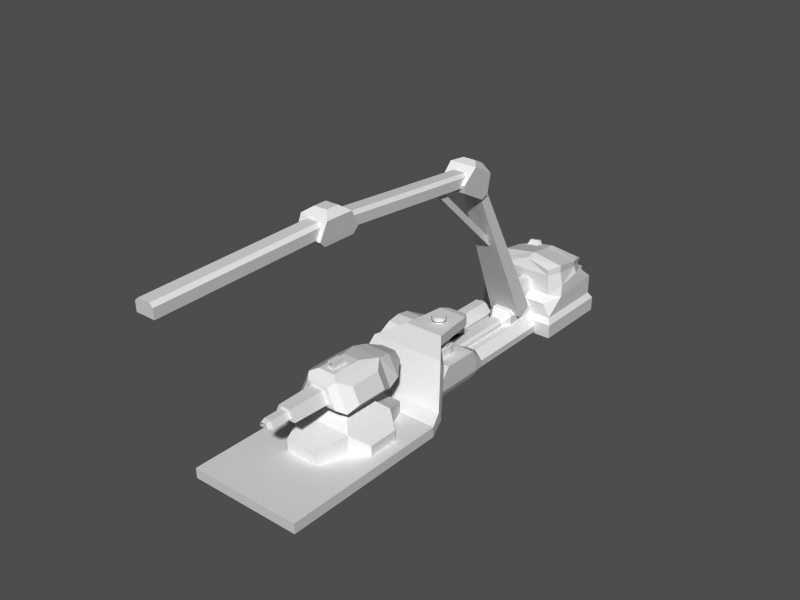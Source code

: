 # Source: truck.blend  (saved by Blender 2.43.0; exported with 4.5.12 LTS)
import bpy
from mathutils import Matrix  # noqa: F401  (used for matrix-valued properties, if any)

bpy.ops.wm.read_factory_settings(use_empty=True)
scene = bpy.context.scene
scene.name = '1'

# ---- collections
col_collection_1 = bpy.data.collections.new('Collection 1'); scene.collection.children.link(col_collection_1)

# ---- materials (node trees are filled in below, after node groups)
mat_material_001 = bpy.data.materials.new('Material.001')
mat_material_001.alpha_threshold = 0.0
mat_material_001.preview_render_type = 'FLAT'
mat_material_001.diffuse_color = (0.7, 0.7, 0.7, 1.0)
mat_material_001.roughness = 0.5
mat_material_001.line_color = (0.0, 0.0, 0.0, 1.0)
mat_material = bpy.data.materials.new('Material')
mat_material.alpha_threshold = 0.0
mat_material.preview_render_type = 'FLAT'
mat_material.roughness = 0.5
mat_material.line_color = (0.0, 0.0, 0.0, 1.0)

# ---- material node trees

# ---- meshes
me_cube_027 = bpy.data.meshes.new('Cube.027')
me_cube_027.from_pydata([(0.09576, 1.72, -0.1846), (0.09576, -1.72, -0.1846), (-0.1879, -1.72, -0.1846), (-0.1879, 1.72, -0.1846), (0.09576, 1.72, 0.1846), (0.09576, -1.72, 0.1846), (-0.1879, -1.72, 0.1846), (-0.1879, 1.72, 0.1846), (0.1879, -1.72, 0.1175), (0.1879, 1.72, 0.1175), (0.1879, -1.72, -0.1175), (0.1879, 1.72, -0.1175)], [], [(0, 1, 2, 3), (4, 7, 6, 5), (1, 5, 6, 2), (2, 6, 7, 3), (4, 0, 3, 7), (0, 4, 9, 11), (5, 1, 10, 8), (4, 5, 8, 9), (1, 0, 11, 10), (11, 9, 8, 10)])
me_cube_027.use_remesh_preserve_volume = False
me_cube_027.use_remesh_preserve_attributes = False
me_cube_027.use_mirror_vertex_groups = False
me_cube_027.update()
me_cube_026 = bpy.data.meshes.new('Cube.026')
me_cube_026.from_pydata([(0.2237, 0.2163, -0.3696), (0.3451, -0.2205, -0.3451), (-0.3451, -0.2205, -0.3451), (-0.2237, 0.2163, -0.3696), (0.2237, 0.2163, 0.3696), (0.3451, -0.2205, 0.3451), (-0.3451, -0.2205, 0.3451), (-0.2237, 0.2163, 0.3696), (-0.1048, 0.3629, 0.1732), (0.1048, 0.3629, 0.1732), (-0.1048, 0.3629, -0.1732), (0.1048, 0.3629, -0.1732), (-0.2605, -0.3629, 0.3351), (0.2605, -0.3629, 0.3351), (-0.2605, -0.3629, -0.3351), (0.2605, -0.3629, -0.3351)], [], [(0, 1, 2, 3), (4, 7, 6, 5), (0, 4, 5, 1), (2, 6, 7, 3), (3, 7, 8, 10), (4, 0, 11, 9), (7, 4, 9, 8), (0, 3, 10, 11), (10, 8, 9, 11), (6, 2, 14, 12), (1, 5, 13, 15), (5, 6, 12, 13), (2, 1, 15, 14), (15, 13, 12, 14)])
me_cube_026.use_remesh_preserve_volume = False
me_cube_026.use_remesh_preserve_attributes = False
me_cube_026.use_mirror_vertex_groups = False
me_cube_026.update()
me_cube_025 = bpy.data.meshes.new('Cube.025')
me_cube_025.from_pydata([(2.053, -1.199, -0.1135), (1.929, -1.389, -0.1135), (-2.053, 1.199, -0.1134), (-1.929, 1.389, -0.1134), (2.053, -1.199, 0.1134), (1.929, -1.389, 0.1134), (-2.053, 1.199, 0.1135), (-1.929, 1.389, 0.1135)], [], [(0, 1, 2, 3), (4, 7, 6, 5), (0, 4, 5, 1), (1, 5, 6, 2), (2, 6, 7, 3), (4, 0, 3, 7)])
me_cube_025.use_remesh_preserve_volume = False
me_cube_025.use_remesh_preserve_attributes = False
me_cube_025.use_mirror_vertex_groups = False
me_cube_025.update()
me_cube_024 = bpy.data.meshes.new('Cube.024')
me_cube_024.from_pydata([(0.09576, 1.72, -0.1846), (0.09576, -1.72, -0.1846), (-0.1879, -1.72, -0.1846), (-0.1879, 1.72, -0.1846), (0.09576, 1.72, 0.1846), (0.09576, -1.72, 0.1846), (-0.1879, -1.72, 0.1846), (-0.1879, 1.72, 0.1846), (0.1879, -1.72, 0.1175), (0.1879, 1.72, 0.1175), (0.1879, -1.72, -0.1175), (0.1879, 1.72, -0.1175)], [], [(0, 1, 2, 3), (4, 7, 6, 5), (1, 5, 6, 2), (2, 6, 7, 3), (4, 0, 3, 7), (0, 4, 9, 11), (5, 1, 10, 8), (4, 5, 8, 9), (1, 0, 11, 10), (11, 9, 8, 10)])
me_cube_024.use_remesh_preserve_volume = False
me_cube_024.use_remesh_preserve_attributes = False
me_cube_024.use_mirror_vertex_groups = False
me_cube_024.update()
me_cube_023 = bpy.data.meshes.new('Cube.023')
me_cube_023.from_pydata([(-2.034, 1.88, -0.4031), (-1.913, 1.443, -0.3785), (-2.603, 1.443, -0.3785), (-2.482, 1.88, -0.4031), (-2.034, 1.88, 0.3362), (-1.913, 1.443, 0.3117), (-2.603, 1.443, 0.3117), (-2.482, 1.88, 0.3362), (-2.363, 2.026, 0.1398), (-2.153, 2.026, 0.1398), (-2.363, 2.026, -0.2066), (-2.153, 2.026, -0.2066), (-2.519, 1.301, 0.3017), (-1.998, 1.301, 0.3017), (-2.519, 1.301, -0.3686), (-1.998, 1.301, -0.3686)], [], [(0, 1, 2, 3), (4, 7, 6, 5), (0, 4, 5, 1), (2, 6, 7, 3), (3, 7, 8, 10), (4, 0, 11, 9), (7, 4, 9, 8), (0, 3, 10, 11), (10, 8, 9, 11), (6, 2, 14, 12), (1, 5, 13, 15), (5, 6, 12, 13), (2, 1, 15, 14), (15, 13, 12, 14)])
me_cube_023.use_remesh_preserve_volume = False
me_cube_023.use_remesh_preserve_attributes = False
me_cube_023.use_mirror_vertex_groups = False
me_cube_023.update()
me_cube_022 = bpy.data.meshes.new('Cube.022')
me_cube_022.from_pydata([(0.07758, 3.357, -0.2095), (0.158, -0.08331, -0.3645), (-0.3638, -0.08331, -0.3645), (-0.2061, 3.357, -0.2095), (0.07758, 3.357, 0.1597), (0.158, -0.08332, 0.3147), (-0.3638, -0.08331, 0.3147), (-0.2061, 3.357, 0.1597), (0.3274, -0.08332, 0.1913), (0.1697, 3.357, 0.09263), (0.3274, -0.08331, -0.2411), (0.1697, 3.357, -0.1424)], [], [(0, 1, 2, 3), (4, 7, 6, 5), (1, 5, 6, 2), (2, 6, 7, 3), (4, 0, 3, 7), (0, 4, 9, 11), (5, 1, 10, 8), (4, 5, 8, 9), (1, 0, 11, 10), (11, 9, 8, 10)])
me_cube_022.use_remesh_preserve_volume = False
me_cube_022.use_remesh_preserve_attributes = False
me_cube_022.use_mirror_vertex_groups = False
me_cube_022.update()
me_cube_021 = bpy.data.meshes.new('Cube.021')
me_cube_021.from_pydata([(1.024, -0.4236, -0.3165), (1.024, -1.009, -0.3165), (-0.1224, -1.009, -0.3165), (-0.1224, -0.4236, -0.3165), (1.024, -0.4236, 0.2078), (1.024, -1.009, 0.2078), (-0.1224, -1.009, 0.2078), (-0.1224, -0.4236, 0.2078), (0.2143, -0.0801, 0.1314), (1.023, -0.0801, 0.1314), (0.2143, -0.0801, -0.24), (1.023, -0.0801, -0.24)], [], [(0, 1, 2, 3), (4, 7, 6, 5), (0, 4, 5, 1), (1, 5, 6, 2), (2, 6, 7, 3), (3, 7, 8, 10), (4, 0, 11, 9), (7, 4, 9, 8), (0, 3, 10, 11), (10, 8, 9, 11)])
me_cube_021.use_remesh_preserve_volume = False
me_cube_021.use_remesh_preserve_attributes = False
me_cube_021.use_mirror_vertex_groups = False
me_cube_021.update()
me_cube_019 = bpy.data.meshes.new('Cube.019')
me_cube_019.from_pydata([(1.0, 1.0, -0.1431), (1.0, -1.0, -0.1431), (-1.0, -1.0, -0.1431), (-1.0, 1.0, -0.1431), (1.0, 1.0, 0.6714), (1.0, -1.0, 0.6714), (-1.0, -1.0, 0.6714), (-1.0, 1.0, 0.6714), (-0.6018, 0.6018, 1.049), (-0.6018, -0.6018, 1.049), (0.6018, -0.6018, 1.049), (0.6018, 0.6018, 1.049), (-0.6413, -1.987, 0.3735), (0.6413, -1.987, 0.3735), (-0.6413, -1.987, -0.1489), (0.6413, -1.987, -0.1489), (-0.6778, 1.854, 0.4073), (0.6778, 1.854, 0.4073), (-0.6778, 1.854, -0.1447), (0.6778, 1.854, -0.1447), (1.567, -0.5701, 0.3129), (1.567, 0.5701, 0.3129), (1.567, -0.5701, -0.1514), (1.567, 0.5701, -0.1514), (-1.655, 0.6229, 0.3271), (-1.655, -0.6229, 0.3271), (-1.655, 0.6229, -0.1802), (-1.655, -0.6229, -0.1802)], [], [(0, 1, 2, 3), (4, 7, 8, 11), (7, 6, 9, 8), (6, 5, 10, 9), (5, 4, 11, 10), (11, 8, 9, 10), (6, 2, 14, 12), (5, 6, 12, 13), (1, 5, 13, 15), (2, 1, 15, 14), (15, 13, 12, 14), (7, 4, 17, 16), (3, 7, 16, 18), (4, 0, 19, 17), (0, 3, 18, 19), (17, 19, 18, 16), (5, 1, 22, 20), (4, 5, 20, 21), (0, 4, 21, 23), (1, 0, 23, 22), (23, 21, 20, 22), (7, 3, 26, 24), (6, 7, 24, 25), (2, 6, 25, 27), (3, 2, 27, 26), (27, 25, 24, 26)])
me_cube_019.use_remesh_preserve_volume = False
me_cube_019.use_remesh_preserve_attributes = False
me_cube_019.use_mirror_vertex_groups = False
me_cube_019.update()
me_cube_020 = bpy.data.meshes.new('Cube.020')
me_cube_020.from_pydata([(1.0, 1.0, 1.426), (1.0, -1.0, 1.426), (-1.0, -1.0, 1.426), (-1.0, 1.0, 1.426), (0.5574, 1.0, 2.385), (0.5574, -1.0, 2.385), (-0.566, -1.0, 2.385), (-0.566, 1.0, 2.385), (-0.4095, -1.226, 2.252), (0.4008, -1.226, 2.252), (-0.7213, -1.226, 1.56), (0.7213, -1.226, 1.56), (0.8643, -0.5863, 2.187), (0.8643, 0.5863, 2.187), (1.138, -0.5863, 1.624), (1.138, 0.5863, 1.624), (-0.8841, 0.5547, 2.172), (-0.8841, -0.5547, 2.172), (-1.158, 0.5547, 1.639), (-1.158, -0.5547, 1.639), (-0.4984, 1.547, 2.263), (0.4897, 1.547, 2.263), (-0.8796, 1.547, 1.548), (0.8796, 1.547, 1.548), (0.4772, 2.113, 1.772), (-0.4772, 2.113, 1.772), (0.2637, 2.113, 2.039), (-0.2724, 2.113, 2.039), (0.4467, -1.244, 1.691), (-0.4467, -1.244, 1.691), (0.2482, -1.244, 2.12), (-0.2536, -1.244, 2.12), (-0.2338, -2.635, 2.103), (0.2289, -2.635, 2.103), (-0.4119, -2.635, 1.708), (0.4119, -2.635, 1.708), (0.2431, -2.635, 1.789), (-0.2431, -2.635, 1.789), (0.1351, -2.635, 2.022), (-0.138, -2.635, 2.022), (-0.138, -3.332, 2.022), (0.1351, -3.332, 2.022), (-0.2431, -3.332, 1.789), (0.2431, -3.332, 1.789), (-0.323, 0.3206, 2.499), (-0.323, -0.8141, 2.499), (0.3144, -0.8141, 2.499), (0.3144, 0.3206, 2.499), (0.101, -0.01346, 2.499), (0.101, -0.6071, 2.499), (-0.1316, -0.6071, 2.499), (-0.1316, -0.01346, 2.499), (-0.1316, -0.1517, 2.718), (-0.1316, -0.6071, 2.718), (0.101, -0.6071, 2.718), (0.101, -0.1517, 2.718), (0.06092, -0.6071, 2.68), (-0.09153, -0.6071, 2.68), (-0.09153, -0.6071, 2.537), (0.06092, -0.6071, 2.537), (0.06092, -0.2771, 2.537), (-0.09153, -0.2771, 2.537), (-0.09153, -0.2771, 2.68), (0.06092, -0.2771, 2.68), (0.1709, -3.495, 1.824), (-0.1709, -3.495, 1.824), (0.09497, -3.495, 1.988), (-0.09702, -3.495, 1.988), (-0.07842, -3.496, 1.972), (0.07676, -3.496, 1.972), (-0.1381, -3.496, 1.839), (0.1381, -3.496, 1.839), (0.1381, -1.303, 1.839), (-0.1381, -1.303, 1.839), (0.07676, -1.303, 1.972), (-0.07842, -1.303, 1.972)], [], [(0, 1, 2, 3), (6, 2, 10, 8), (1, 5, 9, 11), (5, 6, 8, 9), (2, 1, 11, 10), (5, 1, 14, 12), (0, 4, 13, 15), (4, 5, 12, 13), (1, 0, 15, 14), (15, 13, 12, 14), (7, 3, 18, 16), (2, 6, 17, 19), (6, 7, 16, 17), (3, 2, 19, 18), (19, 17, 16, 18), (3, 7, 20, 22), (4, 0, 23, 21), (7, 4, 21, 20), (0, 3, 22, 23), (23, 22, 25, 24), (20, 21, 26, 27), (21, 23, 24, 26), (22, 20, 27, 25), (26, 24, 25, 27), (10, 11, 28, 29), (9, 8, 31, 30), (11, 9, 30, 28), (8, 10, 29, 31), (31, 29, 34, 32), (28, 30, 33, 35), (30, 31, 32, 33), (29, 28, 35, 34), (34, 35, 36, 37), (33, 32, 39, 38), (35, 33, 38, 36), (32, 34, 37, 39), (39, 37, 42, 40), (36, 38, 41, 43), (38, 39, 40, 41), (37, 36, 43, 42), (5, 4, 47, 46), (6, 5, 46, 45), (7, 6, 45, 44), (4, 7, 44, 47), (47, 44, 51, 48), (44, 45, 50, 51), (46, 47, 48, 49), (49, 48, 55, 54), (51, 50, 53, 52), (48, 51, 52, 55), (55, 52, 53, 54), (54, 53, 57, 56), (53, 50, 58, 57), (49, 54, 56, 59), (59, 56, 63, 60), (57, 58, 61, 62), (56, 57, 62, 63), (49, 59, 58, 50), (60, 63, 62, 61), (58, 59, 60, 61), (45, 46, 49, 50), (42, 43, 64, 65), (41, 40, 67, 66), (43, 41, 66, 64), (40, 42, 65, 67), (67, 65, 70, 68), (64, 66, 69, 71), (66, 67, 68, 69), (65, 64, 71, 70), (70, 71, 72, 73), (69, 68, 75, 74), (71, 69, 74, 72), (68, 70, 73, 75), (72, 74, 75, 73)])
me_cube_020.use_remesh_preserve_volume = False
me_cube_020.use_remesh_preserve_attributes = False
me_cube_020.use_mirror_vertex_groups = False
me_cube_020.update()
me_cylinder_006 = bpy.data.meshes.new('Cylinder.006')
me_cylinder_006.from_pydata([(0.4942, 0.4942, -0.4942), (0.6457, 0.2674, -0.4942), (0.6989, -3.055e-08, -0.4942), (0.6457, -0.2674, -0.4942), (0.4942, -0.4942, -0.4942), (0.2674, -0.6457, -0.4942), (1.055e-07, -0.6989, -0.4942), (-0.2674, -0.6457, -0.4942), (-0.4942, -0.4942, -0.4942), (-0.6457, -0.2674, -0.4942), (-0.6989, 8.334e-09, -0.4942), (-0.6457, 0.2674, -0.4942), (-0.4942, 0.4942, -0.4942), (-0.2674, 0.6457, -0.4942), (4.554e-07, 0.6989, -0.4942), (0.2674, 0.6457, -0.4942), (0.4942, 0.4942, 0.4942), (0.6457, 0.2674, 0.4942), (0.6989, -9.025e-07, 0.4942), (0.6457, -0.2674, 0.4942), (0.4942, -0.4942, 0.4942), (0.2674, -0.6457, 0.4942), (-1.35e-06, -0.6989, 0.4942), (-0.2674, -0.6457, 0.4942), (-0.4942, -0.4942, 0.4942), (-0.6457, -0.2674, 0.4942), (-0.6989, 1.797e-06, 0.4942), (-0.6457, 0.2674, 0.4942), (-0.4942, 0.4942, 0.4942), (-0.2674, 0.6457, 0.4942), (2.244e-06, 0.6989, 0.4942), (0.2674, 0.6457, 0.4942), (0.0, 0.0, -0.4942), (0.0, 0.0, 0.4942)], [], [(32, 0, 1), (33, 17, 16), (32, 1, 2), (33, 18, 17), (32, 2, 3), (33, 19, 18), (32, 3, 4), (33, 20, 19), (32, 4, 5), (33, 21, 20), (32, 5, 6), (33, 22, 21), (32, 6, 7), (33, 23, 22), (32, 7, 8), (33, 24, 23), (32, 8, 9), (33, 25, 24), (32, 9, 10), (33, 26, 25), (32, 10, 11), (33, 27, 26), (32, 11, 12), (33, 28, 27), (32, 12, 13), (33, 29, 28), (32, 13, 14), (33, 30, 29), (32, 14, 15), (33, 31, 30), (15, 0, 32), (33, 16, 31), (0, 16, 17, 1), (1, 17, 18, 2), (2, 18, 19, 3), (3, 19, 20, 4), (4, 20, 21, 5), (5, 21, 22, 6), (6, 22, 23, 7), (7, 23, 24, 8), (8, 24, 25, 9), (9, 25, 26, 10), (10, 26, 27, 11), (11, 27, 28, 12), (12, 28, 29, 13), (13, 29, 30, 14), (14, 30, 31, 15), (16, 0, 15, 31)])
me_cylinder_006.use_remesh_preserve_volume = False
me_cylinder_006.use_remesh_preserve_attributes = False
me_cylinder_006.use_mirror_vertex_groups = False
me_cylinder_006.update()
me_cylinder_005 = bpy.data.meshes.new('Cylinder.005')
me_cylinder_005.from_pydata([(1.0, 1.0, -1.0), (1.307, 0.5412, -1.0), (1.414, -6.182e-08, -1.0), (1.307, -0.5412, -1.0), (1.0, -1.0, -1.0), (0.5412, -1.307, -1.0), (2.135e-07, -1.414, -1.0), (-0.5412, -1.307, -1.0), (-1.0, -1.0, -1.0), (-1.307, -0.5412, -1.0), (-1.414, 1.686e-08, -1.0), (-1.307, 0.5412, -1.0), (-1.0, 1.0, -1.0), (-0.5412, 1.307, -1.0), (9.216e-07, 1.414, -1.0), (0.5412, 1.307, -1.0), (1.0, 1.0, 3.151), (1.307, 0.5412, 3.151), (1.414, -1.826e-06, 3.151), (1.307, -0.5412, 3.151), (1.0, -1.0, 3.151), (0.5412, -1.307, 3.151), (-2.731e-06, -1.414, 3.151), (-0.5412, -1.307, 3.151), (-1.0, -1.0, 3.151), (-1.307, -0.5412, 3.151), (-1.414, 3.636e-06, 3.151), (-1.307, 0.5412, 3.151), (-1.0, 1.0, 3.151), (-0.5412, 1.307, 3.151), (4.541e-06, 1.414, 3.151), (0.5412, 1.307, 3.151), (0.7614, 1.838, 3.151), (6.388e-06, 1.99, 3.151), (-0.7614, 1.838, 3.151), (-1.407, 1.407, 3.151), (-1.838, 0.7614, 3.151), (-1.99, 5.115e-06, 3.151), (-1.838, -0.7614, 3.151), (-1.407, -1.407, 3.151), (-0.7614, -1.838, 3.151), (-3.843e-06, -1.99, 3.151), (0.7614, -1.838, 3.151), (1.407, -1.407, 3.151), (1.838, -0.7614, 3.151), (1.99, -2.57e-06, 3.151), (1.838, 0.7614, 3.151), (1.407, 1.407, 3.151), (1.407, 1.407, 4.297), (1.838, 0.7614, 4.297), (1.99, -2.57e-06, 4.297), (1.838, -0.7614, 4.297), (1.407, -1.407, 4.297), (0.7614, -1.838, 4.297), (-3.843e-06, -1.99, 4.297), (-0.7614, -1.838, 4.297), (-1.407, -1.407, 4.297), (-1.838, -0.7614, 4.297), (-1.99, 5.115e-06, 4.297), (-1.838, 0.7614, 4.297), (-1.407, 1.407, 4.297), (-0.7614, 1.838, 4.297), (6.388e-06, 1.99, 4.297), (0.7614, 1.838, 4.297), (0.0, 0.0, 4.297), (1.098, 2.651, -1.0), (1.87e-06, 2.87, -1.0), (-1.098, 2.651, -1.0), (-2.029, 2.029, -1.0), (-2.651, 1.098, -1.0), (-2.87, 3.422e-08, -1.0), (-2.651, -1.098, -1.0), (-2.029, -2.029, -1.0), (-1.098, -2.651, -1.0), (4.333e-07, -2.87, -1.0), (1.098, -2.651, -1.0), (2.029, -2.029, -1.0), (2.651, -1.098, -1.0), (2.87, -1.254e-07, -1.0), (2.651, 1.098, -1.0), (2.029, 2.029, -1.0), (2.029, 2.029, -7.022), (2.651, 1.098, -7.022), (2.87, -1.254e-07, -7.022), (2.651, -1.098, -7.022), (2.029, -2.029, -7.022), (1.098, -2.651, -7.022), (4.333e-07, -2.87, -7.022), (-1.098, -2.651, -7.022), (-2.029, -2.029, -7.022), (-2.651, -1.098, -7.022), (-2.87, 3.422e-08, -7.022), (-2.651, 1.098, -7.022), (-2.029, 2.029, -7.022), (-1.098, 2.651, -7.022), (1.87e-06, 2.87, -7.022), (1.098, 2.651, -7.022), (0.0, 0.0, -7.022)], [], [(0, 16, 17, 1), (1, 17, 18, 2), (2, 18, 19, 3), (3, 19, 20, 4), (4, 20, 21, 5), (5, 21, 22, 6), (6, 22, 23, 7), (7, 23, 24, 8), (8, 24, 25, 9), (9, 25, 26, 10), (10, 26, 27, 11), (11, 27, 28, 12), (12, 28, 29, 13), (13, 29, 30, 14), (14, 30, 31, 15), (16, 0, 15, 31), (16, 31, 32, 47), (31, 30, 33, 32), (30, 29, 34, 33), (29, 28, 35, 34), (28, 27, 36, 35), (27, 26, 37, 36), (26, 25, 38, 37), (25, 24, 39, 38), (24, 23, 40, 39), (23, 22, 41, 40), (22, 21, 42, 41), (21, 20, 43, 42), (20, 19, 44, 43), (19, 18, 45, 44), (18, 17, 46, 45), (17, 16, 47, 46), (46, 47, 48, 49), (45, 46, 49, 50), (44, 45, 50, 51), (43, 44, 51, 52), (42, 43, 52, 53), (41, 42, 53, 54), (40, 41, 54, 55), (39, 40, 55, 56), (38, 39, 56, 57), (37, 38, 57, 58), (36, 37, 58, 59), (35, 36, 59, 60), (34, 35, 60, 61), (33, 34, 61, 62), (32, 33, 62, 63), (47, 32, 63, 48), (64, 49, 48), (64, 50, 49), (64, 51, 50), (64, 52, 51), (64, 53, 52), (64, 54, 53), (64, 55, 54), (64, 56, 55), (64, 57, 56), (64, 58, 57), (64, 59, 58), (64, 60, 59), (64, 61, 60), (64, 62, 61), (64, 63, 62), (64, 48, 63), (15, 0, 80, 65), (14, 15, 65, 66), (13, 14, 66, 67), (12, 13, 67, 68), (11, 12, 68, 69), (10, 11, 69, 70), (9, 10, 70, 71), (8, 9, 71, 72), (7, 8, 72, 73), (6, 7, 73, 74), (5, 6, 74, 75), (4, 5, 75, 76), (3, 4, 76, 77), (2, 3, 77, 78), (1, 2, 78, 79), (0, 1, 79, 80), (80, 79, 82, 81), (79, 78, 83, 82), (78, 77, 84, 83), (77, 76, 85, 84), (76, 75, 86, 85), (75, 74, 87, 86), (74, 73, 88, 87), (73, 72, 89, 88), (72, 71, 90, 89), (71, 70, 91, 90), (70, 69, 92, 91), (69, 68, 93, 92), (68, 67, 94, 93), (67, 66, 95, 94), (66, 65, 96, 95), (65, 80, 81, 96), (97, 81, 82), (97, 82, 83), (97, 83, 84), (97, 84, 85), (97, 85, 86), (97, 86, 87), (97, 87, 88), (97, 88, 89), (97, 89, 90), (97, 90, 91), (97, 91, 92), (97, 92, 93), (97, 93, 94), (97, 94, 95), (97, 95, 96), (96, 81, 97)])
me_cylinder_005.use_remesh_preserve_volume = False
me_cylinder_005.use_remesh_preserve_attributes = False
me_cylinder_005.use_mirror_vertex_groups = False
me_cylinder_005.update()
me_cube_014 = bpy.data.meshes.new('Cube.014')
me_cube_014.from_pydata([(0.5541, 0.8679, 1.284), (0.7387, -0.7418, 1.284), (-0.7387, -0.7418, 1.284), (-0.5541, 0.8679, 1.284), (0.5541, 0.8679, 3.284), (0.7387, -0.7418, 3.284), (-0.7387, -0.7418, 3.284), (-0.5541, 0.8679, 3.284), (-0.3696, 1.148, 2.951), (0.3696, 1.148, 2.951), (-0.3696, 1.148, 1.617), (0.3696, 1.148, 1.617), (-1.42, -1.636, 1.683), (1.42, -1.636, 1.683), (-1.42, -1.462, -0.09389), (1.42, -1.462, -0.09389), (1.9, -2.183, -7.894), (-1.9, -2.183, -7.894), (1.9, -2.311, -6.011), (-1.9, -2.311, -6.011), (-2.082, -2.82, -7.145), (2.082, -2.82, -7.145), (-2.082, -2.807, -9.144), (2.082, -2.807, -9.144), (2.082, -9.147, -9.144), (-2.082, -9.147, -9.144), (2.082, -9.159, -7.145), (-2.082, -9.159, -7.145)], [], [(0, 1, 2, 3), (4, 7, 6, 5), (0, 4, 5, 1), (2, 6, 7, 3), (3, 7, 8, 10), (4, 0, 11, 9), (7, 4, 9, 8), (0, 3, 10, 11), (10, 8, 9, 11), (6, 2, 14, 12), (1, 5, 13, 15), (5, 6, 12, 13), (2, 1, 15, 14), (14, 15, 16, 17), (13, 12, 19, 18), (15, 13, 18, 16), (12, 14, 17, 19), (19, 17, 22, 20), (16, 18, 21, 23), (18, 19, 20, 21), (17, 16, 23, 22), (22, 23, 24, 25), (21, 20, 27, 26), (23, 21, 26, 24), (20, 22, 25, 27), (24, 26, 27, 25)])
me_cube_014.use_remesh_preserve_volume = False
me_cube_014.use_remesh_preserve_attributes = False
me_cube_014.use_mirror_vertex_groups = False
me_cube_014.update()
me_cube_018 = bpy.data.meshes.new('Cube.018')
me_cube_018.from_pydata([(1.0, 0.145, -1.0), (1.0, -0.4098, -1.0), (-1.0, -0.4098, -1.0), (-1.0, 0.145, -1.0), (1.0, 0.145, 1.0), (1.0, -0.4098, 1.0), (-1.0, -0.4098, 1.0), (-1.0, 0.145, 1.0), (-1.0, 0.3496, 0.09283), (1.0, 0.3496, 0.09283), (-1.0, 0.3496, -0.6772), (1.0, 0.3496, -0.6772), (-1.0, -0.4925, 0.6371), (1.0, -0.4925, 0.6371), (-1.0, -0.4925, -0.6371), (1.0, -0.4925, -0.6371), (1.317, -0.3758, -0.09723), (1.317, -0.3758, 0.7496), (1.317, 0.1698, -0.1239), (1.317, 0.1698, 0.7763), (1.317, -0.2161, 0.9908), (1.317, 0.04354, 0.9908), (1.328, -0.2282, -0.3384), (1.328, 0.03142, -0.3384), (-1.618, -0.4413, -0.2241), (-1.618, -0.4413, 0.684), (-1.618, 0.2607, -0.2527), (-1.618, 0.2607, 0.7125), (-1.618, 0.1253, 0.9426), (-1.618, -0.2701, 0.9426), (-1.618, 0.1253, -0.4827), (-1.618, -0.2701, -0.4827), (-2.137, -0.1631, 0.3633), (-2.137, -0.002965, 0.3633), (-2.137, -0.1631, 0.9406), (-2.137, -0.002965, 0.9406), (-2.137, 0.05187, 0.8474), (-2.137, 0.05187, 0.4565), (-2.137, -0.2325, 0.8359), (-2.137, -0.2325, 0.468), (-2.324, -0.1605, 0.8302), (-2.245, -0.1605, 0.965), (-2.326, -0.02008, 0.8259), (-2.243, -0.02008, 0.9692), (-2.223, -0.04717, 1.003), (-2.223, -0.1263, 1.003), (-2.346, -0.04717, 0.7918), (-2.346, -0.1263, 0.7918), (-2.535, -0.1263, 1.294), (-2.535, -0.04717, 1.294), (-2.351, -0.1263, 1.308), (-2.351, -0.04717, 1.308), (-2.381, -0.02008, 1.306), (-2.506, -0.02008, 1.297), (-2.385, -0.1605, 1.305), (-2.502, -0.1605, 1.297)], [], [(0, 1, 2, 3), (4, 7, 6, 5), (7, 4, 9, 8), (0, 3, 10, 11), (10, 8, 9, 11), (5, 6, 12, 13), (2, 1, 15, 14), (15, 13, 12, 14), (5, 13, 17, 20), (13, 15, 16, 17), (15, 1, 22, 16), (1, 5, 20, 22), (0, 11, 18, 23), (11, 9, 19, 18), (9, 4, 21, 19), (4, 0, 23, 21), (4, 5, 20, 21), (1, 0, 23, 22), (23, 21, 19, 18), (20, 22, 16, 17), (12, 6, 29, 25), (14, 12, 25, 24), (2, 14, 24, 31), (10, 3, 30, 26), (8, 10, 26, 27), (7, 8, 27, 28), (6, 7, 28, 29), (3, 2, 31, 30), (30, 31, 32, 33), (29, 28, 35, 34), (28, 27, 36, 35), (27, 26, 37, 36), (26, 30, 33, 37), (31, 24, 39, 32), (24, 25, 38, 39), (25, 29, 34, 38), (38, 34, 45, 41), (39, 38, 41, 40), (32, 39, 40, 47), (37, 33, 46, 42), (36, 37, 42, 43), (35, 36, 43, 44), (34, 35, 44, 45), (33, 32, 47, 46), (46, 47, 48, 49), (45, 44, 51, 50), (44, 43, 52, 51), (43, 42, 53, 52), (42, 46, 49, 53), (47, 40, 55, 48), (40, 41, 54, 55), (41, 45, 50, 54), (48, 50, 51, 49), (49, 51, 52, 53), (50, 48, 55, 54)])
me_cube_018.use_remesh_preserve_volume = False
me_cube_018.use_remesh_preserve_attributes = False
me_cube_018.use_mirror_vertex_groups = False
me_cube_018.update()
me_cube_017 = bpy.data.meshes.new('Cube.017')
me_cube_017.from_pydata([(-0.1047, 0.2421, 0.5312), (-0.1047, -0.2421, 0.5312), (-0.3484, -0.2235, 0.5634), (-0.3484, 0.2235, 0.5634), (-0.1047, 0.2421, 1.368), (-0.1047, -0.2421, 1.368), (-0.3484, -0.2235, 1.336), (-0.3484, 0.2235, 1.336), (-0.5095, 0.1764, 1.153), (-0.5095, -0.1764, 1.153), (-0.5095, 0.1764, 0.747), (-0.5095, -0.1764, 0.747), (0.479, -0.2119, 1.316), (0.479, 0.2119, 1.316), (0.479, -0.2119, 0.5834), (0.479, 0.2119, 0.5834), (0.6619, -0.05138, 0.7588), (0.686, -0.271, 0.7588), (0.6619, -0.05138, 1.141), (0.686, -0.271, 1.141), (0.5051, 0.1774, 1.086), (0.5051, 0.1774, 0.8133), (0.3658, 0.25, 0.688), (0.3658, 0.25, 1.212), (-0.3406, 0.2246, 0.8049), (-0.3406, 0.2246, 1.095), (-0.2255, 0.2582, 1.226), (-0.05133, 0.2715, 1.249), (-0.2255, 0.2582, 0.6737), (-0.05133, 0.2715, 0.6507), (-0.001293, 0.2539, 0.7627), (-0.1102, 0.2456, 0.7771), (-0.001293, 0.2539, 1.137), (-0.1102, 0.2456, 1.122), (-0.1822, 0.2246, 1.04), (-0.1822, 0.2246, 0.8592), (0.2596, 0.2404, 1.114), (0.2596, 0.2404, 0.786), (0.3467, 0.1951, 0.8645), (0.3467, 0.1951, 1.035), (0.3467, 0.07954, 1.035), (0.3467, 0.07954, 0.8645), (0.2596, 0.03958, 0.786), (0.2596, 0.03958, 1.114), (-0.1822, 0.109, 0.8592), (-0.1822, 0.109, 1.04), (-0.1102, 0.04473, 1.122), (-0.001293, 0.05307, 1.137), (-0.1102, 0.04473, 0.7771), (-0.001293, 0.05307, 0.7627)], [(0, 4)], [(0, 1, 2, 3), (4, 7, 6, 5), (1, 5, 6, 2), (2, 6, 9, 11), (6, 7, 8, 9), (3, 2, 11, 10), (11, 9, 8, 10), (5, 1, 14, 12), (4, 5, 12, 13), (1, 0, 15, 14), (14, 15, 16, 17), (13, 12, 19, 18), (12, 14, 17, 19), (16, 18, 19, 17), (18, 16, 21, 20), (13, 18, 20, 23), (16, 15, 22, 21), (4, 13, 23, 27), (15, 0, 29, 22), (3, 10, 24, 28), (10, 8, 25, 24), (8, 7, 26, 25), (7, 3, 28, 26), (7, 4, 27, 26), (0, 3, 28, 29), (29, 28, 31, 30), (26, 27, 32, 33), (26, 28, 31, 33), (25, 26, 33, 34), (24, 25, 34, 35), (28, 24, 35, 31), (22, 29, 30, 37), (27, 23, 36, 32), (21, 22, 37, 38), (23, 20, 39, 36), (20, 21, 38, 39), (39, 38, 41, 40), (36, 39, 40, 43), (38, 37, 42, 41), (32, 36, 43, 47), (37, 30, 49, 42), (31, 35, 44, 48), (35, 34, 45, 44), (34, 33, 46, 45), (33, 31, 48, 46), (33, 32, 47, 46), (30, 31, 48, 49), (48, 46, 45, 44), (47, 49, 42, 43), (43, 42, 41, 40), (46, 48, 49, 47)])
me_cube_017.use_remesh_preserve_volume = False
me_cube_017.use_remesh_preserve_attributes = False
me_cube_017.use_mirror_vertex_groups = False
me_cube_017.update()
me_cube_016 = bpy.data.meshes.new('Cube.016')
me_cube_016.from_pydata([(0.6883, 0.4161, -0.4633), (0.6883, -0.4161, -0.4633), (-0.6883, -0.4161, -0.4633), (-0.6883, 0.4161, -0.4633), (0.6883, 0.4161, 0.4633), (0.6883, -0.4161, 0.4633), (-0.6883, -0.4161, 0.4633), (-0.6883, 0.4161, 0.4633), (-0.6883, 0.7077, 0.3303), (0.6883, 0.7077, 0.3303), (-0.6883, 0.7077, -0.3303), (0.6883, 0.7077, -0.3303), (-1.006, 0.3042, -0.1908), (-1.006, 0.3042, 0.1908), (-1.006, 0.1169, 0.2677), (-1.006, -0.4177, 0.2677), (-1.006, 0.1169, -0.2677), (-1.006, -0.4177, -0.2677), (-3.763, -0.4177, -0.2677), (-3.763, 0.1169, -0.2677), (-3.763, -0.4177, 0.2677), (-3.763, 0.1169, 0.2677), (-3.763, 0.3042, 0.1908), (-3.763, 0.3042, -0.1908)], [], [(0, 1, 2, 3), (4, 7, 6, 5), (0, 4, 5, 1), (1, 5, 6, 2), (4, 0, 11, 9), (7, 4, 9, 8), (0, 3, 10, 11), (10, 8, 9, 11), (10, 3, 16, 12), (8, 10, 12, 13), (7, 8, 13, 14), (2, 6, 15, 17), (6, 7, 14, 15), (3, 2, 17, 16), (16, 17, 18, 19), (15, 14, 21, 20), (17, 15, 20, 18), (14, 13, 22, 21), (13, 12, 23, 22), (12, 16, 19, 23), (18, 20, 21, 19), (19, 21, 22, 23)])
me_cube_016.use_remesh_preserve_volume = False
me_cube_016.use_remesh_preserve_attributes = False
me_cube_016.use_mirror_vertex_groups = False
me_cube_016.update()
me_circle_001 = bpy.data.meshes.new('Circle.001')
me_circle_001.from_pydata([(0.7067, 0.4102, 0.4267), (0.8971, 0.1237, 0.4267), (1.043, -0.4517, 0.4267), (-0.9636, -0.4995, 0.4267), (-0.9674, -0.2144, 0.4267), (-0.9001, 0.1238, 0.4267), (-0.7086, 0.4104, 0.4267), (-0.422, 0.6003, 0.4267), (-0.08385, 0.6666, 0.4267), (0.2543, 0.5999, 0.4267), (0.2544, 0.602, -0.2704), (-0.08375, 0.6692, -0.2704), (-0.4219, 0.602, -0.2704), (-0.7086, 0.4104, -0.2704), (-0.9001, 0.1238, -0.2704), (-0.9674, -0.2144, -0.2704), (-0.9636, -0.4995, -0.2704), (0.869, -0.4544, -0.2704), (0.7326, 0.1238, -0.2704), (0.541, 0.4104, -0.2704), (0.4386, 0.2419, -0.4267), (0.5987, 0.002271, -0.4267), (0.7241, -0.3575, -0.4267), (-0.8298, -0.6623, -0.4267), (-0.8224, -0.2804, -0.4267), (-0.7662, 0.002271, -0.4267), (-0.6061, 0.2419, -0.4267), (-0.3664, 0.402, -0.4267), (-0.08375, 0.4583, -0.4267), (0.1989, 0.402, -0.4267), (0.1718, 0.293, -0.3858), (-0.08375, 0.3438, -0.3858), (-0.3393, 0.293, -0.3858), (-0.556, 0.1482, -0.3858), (-0.7007, -0.06845, -0.3858), (-0.7516, -0.324, -0.3858), (-0.7582, -0.6692, -0.3858), (0.6532, -0.4011, -0.3858), (0.5332, -0.06845, -0.3858), (0.3885, 0.1482, -0.3858), (0.4811, 0.3005, -0.2444), (0.6542, 0.04137, -0.2444), (0.7842, -0.4887, -0.2444), (-0.8792, -0.6597, -0.2444), (-0.8825, -0.2643, -0.2444), (-0.8217, 0.04137, -0.2444), (-0.6486, 0.3005, -0.2444), (-0.3894, 0.4737, -0.2444), (-0.08375, 0.5345, -0.2444), (0.2219, 0.4737, -0.2444), (0.2219, 0.4736, 0.3858), (-0.08376, 0.5341, 0.3858), (-0.3894, 0.4736, 0.3858), (-0.6486, 0.3005, 0.3858), (-0.8217, 0.04137, 0.3858), (-0.8825, -0.2643, 0.3858), (-0.8792, -0.6597, 0.3858), (0.9543, -0.4877, 0.3858), (0.8227, 0.04194, 0.3858), (0.6487, 0.3006, 0.3858), (0.8251, -0.01417, 0.9111), (1.063, -0.1717, 0.9111), (1.527, -0.3435, 0.9111), (-0.7305, -0.6294, 0.9111), (-0.7346, -0.351, 0.9111), (-0.6602, -0.1422, 0.9111), (-0.5624, 0.002158, 0.9111), (-0.2476, 0.06224, 0.9111), (0.08528, 0.07792, 0.9111), (0.3934, 0.0509, 0.9111), (0.4345, 0.1412, 0.9521), (0.08955, 0.1732, 0.9521), (-0.2876, 0.1526, 0.9521), (-0.6362, 0.08045, 0.9521), (-0.7567, -0.08455, 0.9521), (-0.8391, -0.3158, 0.9521), (-0.8345, -0.5166, 0.9521), (1.615, -0.3214, 0.9521), (1.149, -0.1188, 0.9521), (0.8834, 0.06196, 0.9521)], [], [(9, 0, 19, 10), (9, 8, 11, 10), (8, 7, 12, 11), (6, 7, 12, 13), (6, 5, 14, 13), (5, 4, 15, 14), (3, 4, 15, 16), (2, 1, 18, 17), (1, 0, 19, 18), (18, 19, 20, 21), (17, 18, 21, 22), (16, 15, 24, 23), (14, 15, 24, 25), (13, 14, 25, 26), (13, 12, 27, 26), (11, 12, 27, 28), (10, 11, 28, 29), (10, 19, 20, 29), (29, 20, 39, 30), (29, 28, 31, 30), (28, 27, 32, 31), (26, 27, 32, 33), (26, 25, 34, 33), (25, 24, 35, 34), (16, 23, 36, 43), (23, 24, 35, 36), (17, 22, 37, 42), (22, 21, 38, 37), (21, 20, 39, 38), (2, 17, 42, 57), (3, 16, 43, 56), (50, 59, 40, 49), (50, 51, 48, 49), (51, 52, 47, 48), (53, 52, 47, 46), (53, 54, 45, 46), (54, 55, 44, 45), (56, 55, 44, 43), (57, 58, 41, 42), (58, 59, 40, 41), (41, 40, 39, 38), (42, 41, 38, 37), (43, 44, 35, 36), (45, 44, 35, 34), (46, 45, 34, 33), (46, 47, 32, 33), (48, 47, 32, 31), (49, 48, 31, 30), (49, 40, 39, 30), (59, 50, 69, 60), (51, 50, 69, 68), (52, 51, 68, 67), (52, 53, 66, 67), (54, 53, 66, 65), (55, 54, 65, 64), (55, 56, 63, 64), (3, 56, 63, 76), (58, 57, 62, 61), (2, 57, 62, 77), (59, 58, 61, 60), (0, 1, 78, 79), (1, 2, 77, 78), (4, 3, 76, 75), (4, 5, 74, 75), (5, 6, 73, 74), (7, 6, 73, 72), (7, 8, 71, 72), (8, 9, 70, 71), (0, 9, 70, 79), (79, 78, 61, 60), (78, 77, 62, 61), (75, 76, 63, 64), (75, 74, 65, 64), (74, 73, 66, 65), (72, 73, 66, 67), (72, 71, 68, 67), (71, 70, 69, 68), (79, 70, 69, 60)])
me_circle_001.use_remesh_preserve_volume = False
me_circle_001.use_remesh_preserve_attributes = False
me_circle_001.use_mirror_vertex_groups = False
me_circle_001.update()
me_cube_015 = bpy.data.meshes.new('Cube.015')
me_cube_015.from_pydata([(0.07391, 0.02975, -0.07391), (0.07391, -0.02975, -0.07391), (-0.07391, -0.02975, -0.07391), (-0.07391, 0.02975, -0.07391), (0.07391, 0.02975, 0.07391), (0.07391, -0.02975, 0.07391), (-0.07391, -0.02975, 0.07391), (-0.07391, 0.02975, 0.07391)], [], [(0, 1, 2, 3), (4, 7, 6, 5), (0, 4, 5, 1), (1, 5, 6, 2), (2, 6, 7, 3), (4, 0, 3, 7)])
me_cube_015.use_remesh_preserve_volume = False
me_cube_015.use_remesh_preserve_attributes = False
me_cube_015.use_mirror_vertex_groups = False
me_cube_015.update()
me_cylinder_004 = bpy.data.meshes.new('Cylinder.004')
me_cylinder_004.from_pydata([(0.1059, 0.1088, 0.02085), (0.1384, 0.0589, 0.02085), (0.1498, -9.149e-10, 0.02085), (0.1384, -0.0589, 0.02085), (0.1059, -0.1088, 0.02085), (0.05733, -0.1422, 0.02085), (0.0, -0.1539, 0.02085), (-0.05733, -0.1422, 0.02085), (-0.1059, -0.1088, 0.02085), (-0.1384, -0.0589, 0.02085), (-0.1498, 7.648e-09, 0.02085), (-0.1384, 0.0589, 0.02085), (-0.1059, 0.1088, 0.02085), (-0.05733, 0.1422, 0.02085), (1.719e-07, 0.1539, 0.02085), (0.05733, 0.1422, 0.02085), (0.1469, 0.1469, 0.1469), (0.192, 0.07952, 0.1469), (0.2078, -2.55e-07, 0.1469), (0.192, -0.07952, 0.1469), (0.1469, -0.1469, 0.1469), (0.07952, -0.192, 0.1469), (-4.768e-07, -0.2078, 0.1469), (-0.07952, -0.192, 0.1469), (-0.1469, -0.1469, 0.1469), (-0.192, -0.07952, 0.1469), (-0.2078, 5.476e-07, 0.1469), (-0.192, 0.07952, 0.1469), (-0.1469, 0.1469, 0.1469), (-0.07952, 0.192, 0.1469), (7.153e-07, 0.2078, 0.1469), (0.07952, 0.192, 0.1469), (0.0, 1.336e-08, 0.1469), (0.04126, 0.1023, 0.02085), (1.237e-07, 0.1108, 0.02085), (-0.04126, 0.1023, 0.02085), (-0.07624, 0.07833, 0.02085), (-0.09961, 0.04239, 0.02085), (-0.1078, 5.504e-09, 0.02085), (-0.09961, -0.04239, 0.02085), (-0.07624, -0.07833, 0.02085), (-0.04126, -0.1023, 0.02085), (0.0, -0.1108, 0.02085), (0.04126, -0.1023, 0.02085), (0.07624, -0.07833, 0.02085), (0.09961, -0.04239, 0.02085), (0.1078, -6.584e-10, 0.02085), (0.09961, 0.04239, 0.02085), (0.07624, 0.07833, 0.02085), (0.07624, 0.07833, 0.1195), (0.09961, 0.04239, 0.1195), (0.1078, 3.656e-09, 0.1195), (0.09961, -0.04239, 0.1195), (0.07624, -0.07833, 0.1195), (0.04126, -0.1023, 0.1195), (0.0, -0.1108, 0.1195), (-0.04126, -0.1023, 0.1195), (-0.07624, -0.07833, 0.1195), (-0.09961, -0.04239, 0.1195), (-0.1078, 9.818e-09, 0.1195), (-0.09961, 0.04239, 0.1195), (-0.07624, 0.07833, 0.1195), (-0.04126, 0.1023, 0.1195), (1.237e-07, 0.1108, 0.1195), (0.04126, 0.1023, 0.1195), (0.0, 8.498e-09, 0.1195)], [], [(32, 17, 16), (32, 18, 17), (32, 19, 18), (32, 20, 19), (32, 21, 20), (32, 22, 21), (32, 23, 22), (32, 24, 23), (32, 25, 24), (32, 26, 25), (32, 27, 26), (32, 28, 27), (32, 29, 28), (32, 30, 29), (32, 31, 30), (32, 16, 31), (0, 16, 17, 1), (1, 17, 18, 2), (2, 18, 19, 3), (3, 19, 20, 4), (4, 20, 21, 5), (5, 21, 22, 6), (6, 22, 23, 7), (7, 23, 24, 8), (8, 24, 25, 9), (9, 25, 26, 10), (10, 26, 27, 11), (11, 27, 28, 12), (12, 28, 29, 13), (13, 29, 30, 14), (14, 30, 31, 15), (16, 0, 15, 31), (15, 0, 48, 33), (14, 15, 33, 34), (13, 14, 34, 35), (12, 13, 35, 36), (11, 12, 36, 37), (10, 11, 37, 38), (9, 10, 38, 39), (8, 9, 39, 40), (7, 8, 40, 41), (6, 7, 41, 42), (5, 6, 42, 43), (4, 5, 43, 44), (3, 4, 44, 45), (2, 3, 45, 46), (1, 2, 46, 47), (0, 1, 47, 48), (48, 47, 50, 49), (47, 46, 51, 50), (46, 45, 52, 51), (45, 44, 53, 52), (44, 43, 54, 53), (43, 42, 55, 54), (42, 41, 56, 55), (41, 40, 57, 56), (40, 39, 58, 57), (39, 38, 59, 58), (38, 37, 60, 59), (37, 36, 61, 60), (36, 35, 62, 61), (35, 34, 63, 62), (34, 33, 64, 63), (33, 48, 49, 64), (65, 49, 50), (65, 50, 51), (65, 51, 52), (65, 52, 53), (65, 53, 54), (65, 54, 55), (65, 55, 56), (65, 56, 57), (65, 57, 58), (65, 58, 59), (65, 59, 60), (65, 60, 61), (65, 61, 62), (65, 62, 63), (65, 63, 64), (64, 49, 65)])
me_cylinder_004.use_remesh_preserve_volume = False
me_cylinder_004.use_remesh_preserve_attributes = False
me_cylinder_004.use_mirror_vertex_groups = False
me_cylinder_004.update()
me_cylinder_003 = bpy.data.meshes.new('Cylinder.003')
me_cylinder_003.from_pydata([(0.1059, 0.1088, 0.02085), (0.1384, 0.0589, 0.02085), (0.1498, -9.149e-10, 0.02085), (0.1384, -0.0589, 0.02085), (0.1059, -0.1088, 0.02085), (0.05733, -0.1422, 0.02085), (0.0, -0.1539, 0.02085), (-0.05733, -0.1422, 0.02085), (-0.1059, -0.1088, 0.02085), (-0.1384, -0.0589, 0.02085), (-0.1498, 7.648e-09, 0.02085), (-0.1384, 0.0589, 0.02085), (-0.1059, 0.1088, 0.02085), (-0.05733, 0.1422, 0.02085), (1.719e-07, 0.1539, 0.02085), (0.05733, 0.1422, 0.02085), (0.1469, 0.1469, 0.1469), (0.192, 0.07952, 0.1469), (0.2078, -2.55e-07, 0.1469), (0.192, -0.07952, 0.1469), (0.1469, -0.1469, 0.1469), (0.07952, -0.192, 0.1469), (-4.768e-07, -0.2078, 0.1469), (-0.07952, -0.192, 0.1469), (-0.1469, -0.1469, 0.1469), (-0.192, -0.07952, 0.1469), (-0.2078, 5.476e-07, 0.1469), (-0.192, 0.07952, 0.1469), (-0.1469, 0.1469, 0.1469), (-0.07952, 0.192, 0.1469), (7.153e-07, 0.2078, 0.1469), (0.07952, 0.192, 0.1469), (0.0, 1.336e-08, 0.1469), (0.04126, 0.1023, 0.02085), (1.237e-07, 0.1108, 0.02085), (-0.04126, 0.1023, 0.02085), (-0.07624, 0.07833, 0.02085), (-0.09961, 0.04239, 0.02085), (-0.1078, 5.504e-09, 0.02085), (-0.09961, -0.04239, 0.02085), (-0.07624, -0.07833, 0.02085), (-0.04126, -0.1023, 0.02085), (0.0, -0.1108, 0.02085), (0.04126, -0.1023, 0.02085), (0.07624, -0.07833, 0.02085), (0.09961, -0.04239, 0.02085), (0.1078, -6.584e-10, 0.02085), (0.09961, 0.04239, 0.02085), (0.07624, 0.07833, 0.02085), (0.07624, 0.07833, 0.1195), (0.09961, 0.04239, 0.1195), (0.1078, 3.656e-09, 0.1195), (0.09961, -0.04239, 0.1195), (0.07624, -0.07833, 0.1195), (0.04126, -0.1023, 0.1195), (0.0, -0.1108, 0.1195), (-0.04126, -0.1023, 0.1195), (-0.07624, -0.07833, 0.1195), (-0.09961, -0.04239, 0.1195), (-0.1078, 9.818e-09, 0.1195), (-0.09961, 0.04239, 0.1195), (-0.07624, 0.07833, 0.1195), (-0.04126, 0.1023, 0.1195), (1.237e-07, 0.1108, 0.1195), (0.04126, 0.1023, 0.1195), (0.0, 8.498e-09, 0.1195)], [], [(32, 17, 16), (32, 18, 17), (32, 19, 18), (32, 20, 19), (32, 21, 20), (32, 22, 21), (32, 23, 22), (32, 24, 23), (32, 25, 24), (32, 26, 25), (32, 27, 26), (32, 28, 27), (32, 29, 28), (32, 30, 29), (32, 31, 30), (32, 16, 31), (0, 16, 17, 1), (1, 17, 18, 2), (2, 18, 19, 3), (3, 19, 20, 4), (4, 20, 21, 5), (5, 21, 22, 6), (6, 22, 23, 7), (7, 23, 24, 8), (8, 24, 25, 9), (9, 25, 26, 10), (10, 26, 27, 11), (11, 27, 28, 12), (12, 28, 29, 13), (13, 29, 30, 14), (14, 30, 31, 15), (16, 0, 15, 31), (15, 0, 48, 33), (14, 15, 33, 34), (13, 14, 34, 35), (12, 13, 35, 36), (11, 12, 36, 37), (10, 11, 37, 38), (9, 10, 38, 39), (8, 9, 39, 40), (7, 8, 40, 41), (6, 7, 41, 42), (5, 6, 42, 43), (4, 5, 43, 44), (3, 4, 44, 45), (2, 3, 45, 46), (1, 2, 46, 47), (0, 1, 47, 48), (48, 47, 50, 49), (47, 46, 51, 50), (46, 45, 52, 51), (45, 44, 53, 52), (44, 43, 54, 53), (43, 42, 55, 54), (42, 41, 56, 55), (41, 40, 57, 56), (40, 39, 58, 57), (39, 38, 59, 58), (38, 37, 60, 59), (37, 36, 61, 60), (36, 35, 62, 61), (35, 34, 63, 62), (34, 33, 64, 63), (33, 48, 49, 64), (65, 49, 50), (65, 50, 51), (65, 51, 52), (65, 52, 53), (65, 53, 54), (65, 54, 55), (65, 55, 56), (65, 56, 57), (65, 57, 58), (65, 58, 59), (65, 59, 60), (65, 60, 61), (65, 61, 62), (65, 62, 63), (65, 63, 64), (64, 49, 65)])
me_cylinder_003.use_remesh_preserve_volume = False
me_cylinder_003.use_remesh_preserve_attributes = False
me_cylinder_003.use_mirror_vertex_groups = False
me_cylinder_003.update()
me_cylinder_002 = bpy.data.meshes.new('Cylinder.002')
me_cylinder_002.from_pydata([(0.1059, 0.1088, 0.02085), (0.1384, 0.0589, 0.02085), (0.1498, -9.149e-10, 0.02085), (0.1384, -0.0589, 0.02085), (0.1059, -0.1088, 0.02085), (0.05733, -0.1422, 0.02085), (0.0, -0.1539, 0.02085), (-0.05733, -0.1422, 0.02085), (-0.1059, -0.1088, 0.02085), (-0.1384, -0.0589, 0.02085), (-0.1498, 7.648e-09, 0.02085), (-0.1384, 0.0589, 0.02085), (-0.1059, 0.1088, 0.02085), (-0.05733, 0.1422, 0.02085), (1.719e-07, 0.1539, 0.02085), (0.05733, 0.1422, 0.02085), (0.1469, 0.1469, 0.1469), (0.192, 0.07952, 0.1469), (0.2078, -2.55e-07, 0.1469), (0.192, -0.07952, 0.1469), (0.1469, -0.1469, 0.1469), (0.07952, -0.192, 0.1469), (-4.768e-07, -0.2078, 0.1469), (-0.07952, -0.192, 0.1469), (-0.1469, -0.1469, 0.1469), (-0.192, -0.07952, 0.1469), (-0.2078, 5.476e-07, 0.1469), (-0.192, 0.07952, 0.1469), (-0.1469, 0.1469, 0.1469), (-0.07952, 0.192, 0.1469), (7.153e-07, 0.2078, 0.1469), (0.07952, 0.192, 0.1469), (0.0, 1.336e-08, 0.1469), (0.04126, 0.1023, 0.02085), (1.237e-07, 0.1108, 0.02085), (-0.04126, 0.1023, 0.02085), (-0.07624, 0.07833, 0.02085), (-0.09961, 0.04239, 0.02085), (-0.1078, 5.504e-09, 0.02085), (-0.09961, -0.04239, 0.02085), (-0.07624, -0.07833, 0.02085), (-0.04126, -0.1023, 0.02085), (0.0, -0.1108, 0.02085), (0.04126, -0.1023, 0.02085), (0.07624, -0.07833, 0.02085), (0.09961, -0.04239, 0.02085), (0.1078, -6.584e-10, 0.02085), (0.09961, 0.04239, 0.02085), (0.07624, 0.07833, 0.02085), (0.07624, 0.07833, 0.1195), (0.09961, 0.04239, 0.1195), (0.1078, 3.656e-09, 0.1195), (0.09961, -0.04239, 0.1195), (0.07624, -0.07833, 0.1195), (0.04126, -0.1023, 0.1195), (0.0, -0.1108, 0.1195), (-0.04126, -0.1023, 0.1195), (-0.07624, -0.07833, 0.1195), (-0.09961, -0.04239, 0.1195), (-0.1078, 9.818e-09, 0.1195), (-0.09961, 0.04239, 0.1195), (-0.07624, 0.07833, 0.1195), (-0.04126, 0.1023, 0.1195), (1.237e-07, 0.1108, 0.1195), (0.04126, 0.1023, 0.1195), (0.0, 8.498e-09, 0.1195)], [], [(32, 17, 16), (32, 18, 17), (32, 19, 18), (32, 20, 19), (32, 21, 20), (32, 22, 21), (32, 23, 22), (32, 24, 23), (32, 25, 24), (32, 26, 25), (32, 27, 26), (32, 28, 27), (32, 29, 28), (32, 30, 29), (32, 31, 30), (32, 16, 31), (0, 16, 17, 1), (1, 17, 18, 2), (2, 18, 19, 3), (3, 19, 20, 4), (4, 20, 21, 5), (5, 21, 22, 6), (6, 22, 23, 7), (7, 23, 24, 8), (8, 24, 25, 9), (9, 25, 26, 10), (10, 26, 27, 11), (11, 27, 28, 12), (12, 28, 29, 13), (13, 29, 30, 14), (14, 30, 31, 15), (16, 0, 15, 31), (15, 0, 48, 33), (14, 15, 33, 34), (13, 14, 34, 35), (12, 13, 35, 36), (11, 12, 36, 37), (10, 11, 37, 38), (9, 10, 38, 39), (8, 9, 39, 40), (7, 8, 40, 41), (6, 7, 41, 42), (5, 6, 42, 43), (4, 5, 43, 44), (3, 4, 44, 45), (2, 3, 45, 46), (1, 2, 46, 47), (0, 1, 47, 48), (48, 47, 50, 49), (47, 46, 51, 50), (46, 45, 52, 51), (45, 44, 53, 52), (44, 43, 54, 53), (43, 42, 55, 54), (42, 41, 56, 55), (41, 40, 57, 56), (40, 39, 58, 57), (39, 38, 59, 58), (38, 37, 60, 59), (37, 36, 61, 60), (36, 35, 62, 61), (35, 34, 63, 62), (34, 33, 64, 63), (33, 48, 49, 64), (65, 49, 50), (65, 50, 51), (65, 51, 52), (65, 52, 53), (65, 53, 54), (65, 54, 55), (65, 55, 56), (65, 56, 57), (65, 57, 58), (65, 58, 59), (65, 59, 60), (65, 60, 61), (65, 61, 62), (65, 62, 63), (65, 63, 64), (64, 49, 65)])
me_cylinder_002.use_remesh_preserve_volume = False
me_cylinder_002.use_remesh_preserve_attributes = False
me_cylinder_002.use_mirror_vertex_groups = False
me_cylinder_002.update()
me_cylinder_001 = bpy.data.meshes.new('Cylinder.001')
me_cylinder_001.from_pydata([(0.1059, 0.1088, 0.02085), (0.1384, 0.0589, 0.02085), (0.1498, -9.149e-10, 0.02085), (0.1384, -0.0589, 0.02085), (0.1059, -0.1088, 0.02085), (0.05733, -0.1422, 0.02085), (0.0, -0.1539, 0.02085), (-0.05733, -0.1422, 0.02085), (-0.1059, -0.1088, 0.02085), (-0.1384, -0.0589, 0.02085), (-0.1498, 7.648e-09, 0.02085), (-0.1384, 0.0589, 0.02085), (-0.1059, 0.1088, 0.02085), (-0.05733, 0.1422, 0.02085), (1.719e-07, 0.1539, 0.02085), (0.05733, 0.1422, 0.02085), (0.1469, 0.1469, 0.1469), (0.192, 0.07952, 0.1469), (0.2078, -2.55e-07, 0.1469), (0.192, -0.07952, 0.1469), (0.1469, -0.1469, 0.1469), (0.07952, -0.192, 0.1469), (-4.768e-07, -0.2078, 0.1469), (-0.07952, -0.192, 0.1469), (-0.1469, -0.1469, 0.1469), (-0.192, -0.07952, 0.1469), (-0.2078, 5.476e-07, 0.1469), (-0.192, 0.07952, 0.1469), (-0.1469, 0.1469, 0.1469), (-0.07952, 0.192, 0.1469), (7.153e-07, 0.2078, 0.1469), (0.07952, 0.192, 0.1469), (0.0, 1.336e-08, 0.1469), (0.04126, 0.1023, 0.02085), (1.237e-07, 0.1108, 0.02085), (-0.04126, 0.1023, 0.02085), (-0.07624, 0.07833, 0.02085), (-0.09961, 0.04239, 0.02085), (-0.1078, 5.504e-09, 0.02085), (-0.09961, -0.04239, 0.02085), (-0.07624, -0.07833, 0.02085), (-0.04126, -0.1023, 0.02085), (0.0, -0.1108, 0.02085), (0.04126, -0.1023, 0.02085), (0.07624, -0.07833, 0.02085), (0.09961, -0.04239, 0.02085), (0.1078, -6.584e-10, 0.02085), (0.09961, 0.04239, 0.02085), (0.07624, 0.07833, 0.02085), (0.07624, 0.07833, 0.1195), (0.09961, 0.04239, 0.1195), (0.1078, 3.656e-09, 0.1195), (0.09961, -0.04239, 0.1195), (0.07624, -0.07833, 0.1195), (0.04126, -0.1023, 0.1195), (0.0, -0.1108, 0.1195), (-0.04126, -0.1023, 0.1195), (-0.07624, -0.07833, 0.1195), (-0.09961, -0.04239, 0.1195), (-0.1078, 9.818e-09, 0.1195), (-0.09961, 0.04239, 0.1195), (-0.07624, 0.07833, 0.1195), (-0.04126, 0.1023, 0.1195), (1.237e-07, 0.1108, 0.1195), (0.04126, 0.1023, 0.1195), (0.0, 8.498e-09, 0.1195)], [], [(32, 17, 16), (32, 18, 17), (32, 19, 18), (32, 20, 19), (32, 21, 20), (32, 22, 21), (32, 23, 22), (32, 24, 23), (32, 25, 24), (32, 26, 25), (32, 27, 26), (32, 28, 27), (32, 29, 28), (32, 30, 29), (32, 31, 30), (32, 16, 31), (0, 16, 17, 1), (1, 17, 18, 2), (2, 18, 19, 3), (3, 19, 20, 4), (4, 20, 21, 5), (5, 21, 22, 6), (6, 22, 23, 7), (7, 23, 24, 8), (8, 24, 25, 9), (9, 25, 26, 10), (10, 26, 27, 11), (11, 27, 28, 12), (12, 28, 29, 13), (13, 29, 30, 14), (14, 30, 31, 15), (16, 0, 15, 31), (15, 0, 48, 33), (14, 15, 33, 34), (13, 14, 34, 35), (12, 13, 35, 36), (11, 12, 36, 37), (10, 11, 37, 38), (9, 10, 38, 39), (8, 9, 39, 40), (7, 8, 40, 41), (6, 7, 41, 42), (5, 6, 42, 43), (4, 5, 43, 44), (3, 4, 44, 45), (2, 3, 45, 46), (1, 2, 46, 47), (0, 1, 47, 48), (48, 47, 50, 49), (47, 46, 51, 50), (46, 45, 52, 51), (45, 44, 53, 52), (44, 43, 54, 53), (43, 42, 55, 54), (42, 41, 56, 55), (41, 40, 57, 56), (40, 39, 58, 57), (39, 38, 59, 58), (38, 37, 60, 59), (37, 36, 61, 60), (36, 35, 62, 61), (35, 34, 63, 62), (34, 33, 64, 63), (33, 48, 49, 64), (65, 49, 50), (65, 50, 51), (65, 51, 52), (65, 52, 53), (65, 53, 54), (65, 54, 55), (65, 55, 56), (65, 56, 57), (65, 57, 58), (65, 58, 59), (65, 59, 60), (65, 60, 61), (65, 61, 62), (65, 62, 63), (65, 63, 64), (64, 49, 65)])
me_cylinder_001.use_remesh_preserve_volume = False
me_cylinder_001.use_remesh_preserve_attributes = False
me_cylinder_001.use_mirror_vertex_groups = False
me_cylinder_001.update()
me_cube_013 = bpy.data.meshes.new('Cube.013')
me_cube_013.from_pydata([(0.2266, 0.01571, -0.2385), (0.2266, -0.01571, -0.2385), (-0.1789, -0.01571, -0.2385), (-0.1789, 0.01571, -0.2385), (0.2266, 0.01571, 0.167), (0.2266, -0.01571, 0.167), (-0.1789, -0.01571, 0.167), (-0.1789, 0.01571, 0.167)], [], [(0, 1, 2, 3), (4, 7, 6, 5), (0, 4, 5, 1), (1, 5, 6, 2), (2, 6, 7, 3), (4, 0, 3, 7)])
me_cube_013.use_remesh_preserve_volume = False
me_cube_013.use_remesh_preserve_attributes = False
me_cube_013.use_mirror_vertex_groups = False
me_cube_013.update()
me_cube_012 = bpy.data.meshes.new('Cube.012')
me_cube_012.from_pydata([(0.2266, 0.01571, -0.2385), (0.2266, -0.01571, -0.2385), (-0.1789, -0.01571, -0.2385), (-0.1789, 0.01571, -0.2385), (0.2266, 0.01571, 0.167), (0.2266, -0.01571, 0.167), (-0.1789, -0.01571, 0.167), (-0.1789, 0.01571, 0.167)], [], [(0, 1, 2, 3), (4, 7, 6, 5), (0, 4, 5, 1), (1, 5, 6, 2), (2, 6, 7, 3), (4, 0, 3, 7)])
me_cube_012.use_remesh_preserve_volume = False
me_cube_012.use_remesh_preserve_attributes = False
me_cube_012.use_mirror_vertex_groups = False
me_cube_012.update()
me_circle = bpy.data.meshes.new('Circle')
me_circle.from_pydata([(0.7923, 0.5558, -1.18), (0.9838, 0.2692, -1.18), (1.051, -0.2319, -1.18), (-0.8799, -0.3541, -1.18), (-0.8836, -0.06898, -1.18), (-0.8163, 0.2692, -1.18), (-0.6248, 0.5558, -1.18), (-0.3381, 0.7474, -1.18), (4.868e-07, 0.8146, -1.18), (0.3381, 0.7474, -1.18), (0.3381, 0.7474, -1.877), (4.341e-07, 0.8146, -1.877), (-0.3381, 0.7474, -1.877), (-0.6248, 0.5558, -1.877), (-0.8163, 0.2692, -1.877), (-0.8836, -0.06898, -1.877), (-0.8799, -0.3541, -1.877), (0.8836, -0.2319, -1.877), (0.8163, 0.2692, -1.877), (0.6248, 0.5558, -1.877), (0.5223, 0.3873, -2.033), (0.6825, 0.1477, -2.033), (0.7387, -0.135, -2.033), (-0.746, -0.5169, -2.033), (-0.7387, -0.135, -2.033), (-0.6825, 0.1477, -2.033), (-0.5223, 0.3873, -2.033), (-0.2827, 0.5475, -2.033), (3.349e-07, 0.6037, -2.033), (0.2827, 0.5475, -2.033), (0.2556, 0.4384, -1.992), (2.942e-07, 0.4892, -1.992), (-0.2556, 0.4384, -1.992), (-0.4722, 0.2936, -1.992), (-0.617, 0.07696, -1.992), (-0.6678, -0.1786, -1.992), (-0.6744, -0.5238, -1.992), (0.6678, -0.1786, -1.992), (0.617, 0.07696, -1.992), (0.4722, 0.2936, -1.992), (0.5648, 0.4459, -1.851), (0.738, 0.1868, -1.851), (0.7988, -0.2662, -1.851), (-0.7954, -0.5142, -1.851), (-0.7988, -0.1189, -1.851), (-0.738, 0.1868, -1.851), (-0.5648, 0.4459, -1.851), (-0.3057, 0.6191, -1.851), (3.839e-07, 0.6799, -1.851), (0.3057, 0.6191, -1.851), (0.3057, 0.6191, -1.221), (4.315e-07, 0.6799, -1.221), (-0.3057, 0.6191, -1.221), (-0.5648, 0.4459, -1.221), (-0.738, 0.1868, -1.221), (-0.7988, -0.1189, -1.221), (-0.7954, -0.5142, -1.221), (0.9663, -0.2662, -1.221), (0.9055, 0.1868, -1.221), (0.7323, 0.4459, -1.221)], [], [(9, 0, 19, 10), (9, 8, 11, 10), (8, 7, 12, 11), (6, 7, 12, 13), (6, 5, 14, 13), (5, 4, 15, 14), (3, 4, 15, 16), (2, 1, 18, 17), (1, 0, 19, 18), (18, 19, 20, 21), (17, 18, 21, 22), (16, 15, 24, 23), (14, 15, 24, 25), (13, 14, 25, 26), (13, 12, 27, 26), (11, 12, 27, 28), (10, 11, 28, 29), (10, 19, 20, 29), (29, 20, 39, 30), (29, 28, 31, 30), (28, 27, 32, 31), (26, 27, 32, 33), (26, 25, 34, 33), (25, 24, 35, 34), (16, 23, 36, 43), (23, 24, 35, 36), (17, 22, 37, 42), (22, 21, 38, 37), (21, 20, 39, 38), (0, 1, 58, 59), (2, 17, 42, 57), (1, 2, 57, 58), (3, 16, 43, 56), (4, 3, 56, 55), (4, 5, 54, 55), (5, 6, 53, 54), (7, 6, 53, 52), (7, 8, 51, 52), (8, 9, 50, 51), (0, 9, 50, 59), (50, 59, 40, 49), (50, 51, 48, 49), (51, 52, 47, 48), (53, 52, 47, 46), (53, 54, 45, 46), (54, 55, 44, 45), (56, 55, 44, 43), (57, 58, 41, 42), (58, 59, 40, 41), (41, 40, 39, 38), (42, 41, 38, 37), (43, 44, 35, 36), (45, 44, 35, 34), (46, 45, 34, 33), (46, 47, 32, 33), (48, 47, 32, 31), (49, 48, 31, 30), (49, 40, 39, 30)])
me_circle.use_remesh_preserve_volume = False
me_circle.use_remesh_preserve_attributes = False
me_circle.use_mirror_vertex_groups = False
me_circle.update()
me_cube_011 = bpy.data.meshes.new('Cube.011')
me_cube_011.from_pydata([(0.04029, 0.09072, -0.3504), (0.04029, 0.01075, -0.3602), (-0.04028, 0.01075, -0.3602), (-0.04028, 0.09072, -0.3504), (0.04029, 0.05067, -0.02195), (0.04029, -0.02931, -0.0317), (-0.04028, -0.02931, -0.0317), (-0.04028, 0.05067, -0.02195)], [], [(0, 1, 2, 3), (4, 7, 6, 5), (0, 4, 5, 1), (1, 5, 6, 2), (2, 6, 7, 3), (4, 0, 3, 7)])
me_cube_011.use_remesh_preserve_volume = False
me_cube_011.use_remesh_preserve_attributes = False
me_cube_011.use_mirror_vertex_groups = False
me_cube_011.update()
me_cube_010 = bpy.data.meshes.new('Cube.010')
me_cube_010.from_pydata([(0.09058, 0.05169, -0.1806), (0.09058, -0.05169, -0.1806), (-0.0128, -0.05169, -0.1806), (-0.0128, 0.05169, -0.1806), (-0.008363, 0.05169, 0.2431), (-0.008363, -0.05169, 0.2431), (-0.1117, -0.05169, 0.2431), (-0.1117, 0.05169, 0.2431)], [], [(0, 1, 2, 3), (4, 7, 6, 5), (0, 4, 5, 1), (1, 5, 6, 2), (2, 6, 7, 3), (4, 0, 3, 7)])
me_cube_010.use_remesh_preserve_volume = False
me_cube_010.use_remesh_preserve_attributes = False
me_cube_010.use_mirror_vertex_groups = False
me_cube_010.update()
me_cube_009 = bpy.data.meshes.new('Cube.009')
me_cube_009.from_pydata([(-0.4767, 0.4767, 0.4767), (-0.4855, -0.1377, 0.4767), (0.4767, -0.4767, 0.4767), (0.4767, 0.4767, 0.4767), (-0.4767, 0.4767, -0.4767), (-0.4855, -0.1377, -0.4767), (0.4767, -0.4767, -0.4767), (0.4767, 0.4767, -0.4767), (0.3781, 0.7421, 0.1997), (-0.1999, 0.9069, -0.1385), (0.3781, 0.7421, 1.153), (-0.1999, 0.9069, 0.8149), (0.4116, -0.7623, -0.4767), (-0.02313, -0.5753, -0.4767), (0.4116, -0.7623, 0.4767), (-0.02313, -0.5753, 0.4767)], [], [(0, 1, 2, 3), (4, 7, 6, 5), (0, 4, 5, 1), (2, 6, 7, 3), (3, 7, 8, 10), (4, 0, 11, 9), (7, 4, 9, 8), (0, 3, 10, 11), (9, 11, 10, 8), (6, 2, 14, 12), (1, 5, 13, 15), (5, 6, 12, 13), (2, 1, 15, 14), (15, 13, 12, 14)])
me_cube_009.materials.append(mat_material_001)
me_cube_009.use_remesh_preserve_volume = False
me_cube_009.use_remesh_preserve_attributes = False
me_cube_009.use_mirror_vertex_groups = False
me_cube_009.update()
me_mesh_002 = bpy.data.meshes.new('Mesh.002')
me_mesh_002.from_pydata([(1.0, 1.0, -0.07393), (1.307, 0.5412, -0.07393), (1.414, -9.939e-08, -0.07393), (1.307, -0.5412, -0.07393), (1.0, -1.0, -0.07393), (0.5412, -1.307, -0.07393), (2.422e-07, -1.414, -0.07393), (-0.5412, -1.307, -0.07393), (-1.0, -1.0, -0.07393), (-1.307, -0.5412, -0.07393), (-1.414, 4.022e-08, -0.07393), (-1.307, 0.5412, -0.07393), (-1.0, 1.0, -0.07393), (-0.5412, 1.307, -0.07393), (9.503e-07, 1.414, -0.07393), (0.5412, 1.307, -0.07393), (1.0, 1.0, 1.0), (1.307, 0.5412, 1.0), (1.414, -1.92e-06, 1.0), (1.307, -0.5412, 1.0), (1.0, -1.0, 1.0), (0.5412, -1.307, 1.0), (-2.69e-06, -1.414, 1.0), (-0.5412, -1.307, 1.0), (-1.0, -1.0, 1.0), (-1.307, -0.5412, 1.0), (-1.414, 3.604e-06, 1.0), (-1.307, 0.5412, 1.0), (-1.0, 1.0, 1.0), (-0.5412, 1.307, 1.0), (4.582e-06, 1.414, 1.0), (0.5412, 1.307, 1.0), (0.4236, 1.023, 1.414), (3.611e-06, 1.107, 1.414), (-0.4236, 1.023, 1.414), (-0.7828, 0.7828, 1.414), (-1.023, 0.4236, 1.414), (-1.107, 2.77e-06, 1.414), (-1.023, -0.4236, 1.414), (-0.7828, -0.7828, 1.414), (-0.4236, -1.023, 1.414), (-2.081e-06, -1.107, 1.414), (0.4236, -1.023, 1.414), (0.7828, -0.7828, 1.414), (1.023, -0.4236, 1.414), (1.107, -1.553e-06, 1.414), (1.023, 0.4236, 1.414), (0.7828, 0.7828, 1.414), (0.4878, 0.4878, 1.407), (0.6374, 0.264, 1.407), (0.6899, -9.904e-07, 1.407), (0.6374, -0.264, 1.407), (0.4878, -0.4878, 1.407), (0.264, -0.6374, 1.407), (-1.292e-06, -0.6899, 1.407), (-0.264, -0.6374, 1.407), (-0.4878, -0.4878, 1.407), (-0.6374, -0.264, 1.407), (-0.6899, 1.704e-06, 1.407), (-0.6374, 0.264, 1.407), (-0.4878, 0.4878, 1.407), (-0.264, 0.6374, 1.407), (2.255e-06, 0.6899, 1.407), (0.264, 0.6374, 1.407), (0.264, 0.6374, 1.185), (2.238e-06, 0.6899, 1.185), (-0.264, 0.6374, 1.185), (-0.4878, 0.4878, 1.185), (-0.6374, 0.264, 1.185), (-0.6899, 1.785e-06, 1.185), (-0.6374, -0.264, 1.185), (-0.4878, -0.4878, 1.185), (-0.264, -0.6374, 1.185), (-1.309e-06, -0.6899, 1.185), (0.264, -0.6374, 1.185), (0.4878, -0.4878, 1.185), (0.6374, -0.264, 1.185), (0.6899, -9.092e-07, 1.185), (0.6374, 0.264, 1.185), (0.4878, 0.4878, 1.185), (0.3445, 0.3445, 0.9627), (0.4502, 0.1865, 0.9627), (0.4873, -6.37e-07, 0.9627), (0.4502, -0.1865, 0.9627), (0.3445, -0.3445, 0.9627), (0.1865, -0.4502, 0.9627), (-9.379e-07, -0.4873, 0.9627), (-0.1865, -0.4502, 0.9627), (-0.3445, -0.3445, 0.9627), (-0.4502, -0.1865, 0.9627), (-0.4873, 1.266e-06, 0.9627), (-0.4502, 0.1865, 0.9627), (-0.3445, 0.3445, 0.9627), (-0.1865, 0.4502, 0.9627), (1.568e-06, 0.4873, 0.9627), (0.1865, 0.4502, 0.9627), (0.09191, 0.2219, 0.8244), (7.648e-07, 0.2402, 0.8244), (-0.09191, 0.2219, 0.8244), (-0.1698, 0.1698, 0.8244), (-0.2219, 0.09191, 0.8244), (-0.2402, 6.25e-07, 0.8244), (-0.2219, -0.09191, 0.8244), (-0.1698, -0.1698, 0.8244), (-0.09191, -0.2219, 0.8244), (-4.702e-07, -0.2402, 0.8244), (0.09191, -0.2219, 0.8244), (0.1698, -0.1698, 0.8244), (0.2219, -0.09191, 0.8244), (0.2402, -3.13e-07, 0.8244), (0.2219, 0.09191, 0.8244), (0.1698, 0.1698, 0.8244), (0.09635, 0.09635, 1.093), (0.1259, 0.05215, 1.093), (0.1363, -2e-07, 1.093), (0.1259, -0.05215, 1.093), (0.09635, -0.09635, 1.093), (0.05214, -0.1259, 1.093), (-2.533e-07, -0.1363, 1.093), (-0.05215, -0.1259, 1.093), (-0.09635, -0.09635, 1.093), (-0.1259, -0.05214, 1.093), (-0.1363, 3.322e-07, 1.093), (-0.1259, 0.05215, 1.093), (-0.09635, 0.09635, 1.093), (-0.05214, 0.1259, 1.093), (4.474e-07, 0.1363, 1.093), (0.05215, 0.1259, 1.093), (9.879e-09, -2.107e-08, 1.093), (2.691e-08, 1.094e-08, -0.342), (0.4508, 1.088, -0.342), (7.947e-07, 1.178, -0.342), (-0.4508, 1.088, -0.342), (-0.833, 0.833, -0.342), (-1.088, 0.4508, -0.342), (-1.178, 5.037e-08, -0.342), (-1.088, -0.4508, -0.342), (-0.833, -0.833, -0.342), (-0.4508, -1.088, -0.342), (2.048e-07, -1.178, -0.342), (0.4508, -1.088, -0.342), (0.833, -0.833, -0.342), (1.088, -0.4508, -0.342), (1.178, -6.593e-08, -0.342), (1.088, 0.4508, -0.342), (0.833, 0.833, -0.342)], [], [(0, 16, 17, 1), (1, 17, 18, 2), (2, 18, 19, 3), (3, 19, 20, 4), (4, 20, 21, 5), (5, 21, 22, 6), (6, 22, 23, 7), (7, 23, 24, 8), (8, 24, 25, 9), (9, 25, 26, 10), (10, 26, 27, 11), (11, 27, 28, 12), (12, 28, 29, 13), (13, 29, 30, 14), (14, 30, 31, 15), (16, 0, 15, 31), (16, 31, 32, 47), (31, 30, 33, 32), (30, 29, 34, 33), (29, 28, 35, 34), (28, 27, 36, 35), (27, 26, 37, 36), (26, 25, 38, 37), (25, 24, 39, 38), (24, 23, 40, 39), (23, 22, 41, 40), (22, 21, 42, 41), (21, 20, 43, 42), (20, 19, 44, 43), (19, 18, 45, 44), (18, 17, 46, 45), (17, 16, 47, 46), (46, 47, 48, 49), (45, 46, 49, 50), (44, 45, 50, 51), (43, 44, 51, 52), (42, 43, 52, 53), (41, 42, 53, 54), (40, 41, 54, 55), (39, 40, 55, 56), (38, 39, 56, 57), (37, 38, 57, 58), (36, 37, 58, 59), (35, 36, 59, 60), (34, 35, 60, 61), (33, 34, 61, 62), (32, 33, 62, 63), (47, 32, 63, 48), (48, 63, 64, 79), (63, 62, 65, 64), (62, 61, 66, 65), (61, 60, 67, 66), (60, 59, 68, 67), (59, 58, 69, 68), (58, 57, 70, 69), (57, 56, 71, 70), (56, 55, 72, 71), (55, 54, 73, 72), (54, 53, 74, 73), (53, 52, 75, 74), (52, 51, 76, 75), (51, 50, 77, 76), (50, 49, 78, 77), (49, 48, 79, 78), (78, 79, 80, 81), (77, 78, 81, 82), (76, 77, 82, 83), (75, 76, 83, 84), (74, 75, 84, 85), (73, 74, 85, 86), (72, 73, 86, 87), (71, 72, 87, 88), (70, 71, 88, 89), (69, 70, 89, 90), (68, 69, 90, 91), (67, 68, 91, 92), (66, 67, 92, 93), (65, 66, 93, 94), (64, 65, 94, 95), (79, 64, 95, 80), (80, 95, 96, 111), (95, 94, 97, 96), (94, 93, 98, 97), (93, 92, 99, 98), (92, 91, 100, 99), (91, 90, 101, 100), (90, 89, 102, 101), (89, 88, 103, 102), (88, 87, 104, 103), (87, 86, 105, 104), (86, 85, 106, 105), (85, 84, 107, 106), (84, 83, 108, 107), (83, 82, 109, 108), (82, 81, 110, 109), (81, 80, 111, 110), (110, 111, 112, 113), (109, 110, 113, 114), (108, 109, 114, 115), (107, 108, 115, 116), (106, 107, 116, 117), (105, 106, 117, 118), (104, 105, 118, 119), (103, 104, 119, 120), (102, 103, 120, 121), (101, 102, 121, 122), (100, 101, 122, 123), (99, 100, 123, 124), (98, 99, 124, 125), (97, 98, 125, 126), (96, 97, 126, 127), (111, 96, 127, 112), (128, 113, 112), (128, 114, 113), (128, 115, 114), (128, 116, 115), (128, 117, 116), (128, 118, 117), (128, 119, 118), (128, 120, 119), (128, 121, 120), (128, 122, 121), (128, 123, 122), (128, 124, 123), (128, 125, 124), (128, 126, 125), (128, 127, 126), (128, 112, 127), (15, 0, 145, 130), (14, 15, 130, 131), (13, 14, 131, 132), (12, 13, 132, 133), (11, 12, 133, 134), (10, 11, 134, 135), (9, 10, 135, 136), (8, 9, 136, 137), (7, 8, 137, 138), (6, 7, 138, 139), (5, 6, 139, 140), (4, 5, 140, 141), (3, 4, 141, 142), (2, 3, 142, 143), (1, 2, 143, 144), (0, 1, 144, 145), (129, 145, 144), (129, 144, 143), (129, 143, 142), (129, 142, 141), (129, 141, 140), (129, 140, 139), (129, 139, 138), (129, 138, 137), (129, 137, 136), (129, 136, 135), (129, 135, 134), (129, 134, 133), (129, 133, 132), (129, 132, 131), (129, 131, 130), (130, 145, 129)])
me_mesh_002.use_remesh_preserve_volume = False
me_mesh_002.use_remesh_preserve_attributes = False
me_mesh_002.use_mirror_vertex_groups = False
me_mesh_002.update()
me_cylinder = bpy.data.meshes.new('Cylinder')
me_cylinder.from_pydata([(0.07292, 0.2126, 0.3075), (0.1119, 0.1542, 0.3075), (0.1256, 0.08533, 0.3075), (0.1119, 0.01648, 0.3075), (0.07292, -0.04189, 0.3075), (0.01455, -0.08089, 0.3075), (-0.0543, -0.09459, 0.3075), (-0.1232, -0.08089, 0.3075), (-0.1815, -0.04189, 0.3075), (-0.2205, 0.01648, 0.3075), (-0.2342, 0.08533, 0.3075), (-0.2205, 0.1542, 0.3075), (-0.1815, 0.2126, 0.3075), (-0.1232, 0.2516, 0.3075), (-0.0543, 0.2653, 0.3075), (0.01455, 0.2516, 0.3075), (0.02751, 0.1671, 0.4344), (0.05259, 0.1296, 0.4344), (0.0614, 0.08533, 0.4344), (0.05259, 0.04106, 0.4344), (0.02751, 0.003523, 0.4344), (-0.01003, -0.02156, 0.4344), (-0.0543, -0.03036, 0.4344), (-0.09858, -0.02156, 0.4344), (-0.1361, 0.003523, 0.4344), (-0.1612, 0.04106, 0.4344), (-0.17, 0.08534, 0.4344), (-0.1612, 0.1296, 0.4344), (-0.1361, 0.1671, 0.4344), (-0.09858, 0.1922, 0.4344), (-0.0543, 0.201, 0.4344), (-0.01003, 0.1922, 0.4344), (0.006011, 0.2309, 0.4344), (-0.0543, 0.2429, 0.4344), (-0.1146, 0.2309, 0.4344), (-0.1657, 0.1968, 0.4344), (-0.1999, 0.1456, 0.4344), (-0.2119, 0.08534, 0.4344), (-0.1999, 0.02502, 0.4344), (-0.1658, -0.02611, 0.4344), (-0.1146, -0.06028, 0.4344), (-0.0543, -0.07227, 0.4344), (0.00601, -0.06028, 0.4344), (0.05714, -0.02611, 0.4344), (0.09131, 0.02502, 0.4344), (0.1033, 0.08533, 0.4344), (0.09131, 0.1456, 0.4344), (0.05714, 0.1968, 0.4344), (0.05714, 0.1968, 0.5437), (0.09131, 0.1456, 0.5437), (0.1033, 0.08533, 0.5437), (0.09131, 0.02502, 0.5437), (0.05714, -0.02611, 0.5437), (0.00601, -0.06028, 0.5437), (-0.0543, -0.07227, 0.5437), (-0.1146, -0.06028, 0.5437), (-0.1658, -0.02611, 0.5437), (-0.1999, 0.02502, 0.5437), (-0.2119, 0.08534, 0.5437), (-0.1999, 0.1456, 0.5437), (-0.1657, 0.1968, 0.5437), (-0.1146, 0.2309, 0.5437), (-0.0543, 0.2429, 0.5437), (0.006011, 0.2309, 0.5437), (-0.01243, 0.1864, 0.5437), (-0.0543, 0.1948, 0.5437), (-0.09618, 0.1864, 0.5437), (-0.1317, 0.1627, 0.5437), (-0.1554, 0.1272, 0.5437), (-0.1637, 0.08534, 0.5437), (-0.1554, 0.04346, 0.5437), (-0.1317, 0.007955, 0.5437), (-0.09618, -0.01577, 0.5437), (-0.0543, -0.0241, 0.5437), (-0.01243, -0.01577, 0.5437), (0.02308, 0.007955, 0.5437), (0.0468, 0.04346, 0.5437), (0.05513, 0.08533, 0.5437), (0.0468, 0.1272, 0.5437), (0.02308, 0.1627, 0.5437), (-2.652e-05, 0.1396, 0.5859), (0.01661, 0.1147, 0.5859), (0.02246, 0.08533, 0.5859), (0.01661, 0.05596, 0.5859), (-2.667e-05, 0.03106, 0.5859), (-0.02493, 0.01442, 0.5859), (-0.0543, 0.008575, 0.5859), (-0.08368, 0.01442, 0.5859), (-0.1086, 0.03106, 0.5859), (-0.1252, 0.05596, 0.5859), (-0.1311, 0.08534, 0.5859), (-0.1252, 0.1147, 0.5859), (-0.1086, 0.1396, 0.5859), (-0.08368, 0.1563, 0.5859), (-0.0543, 0.1621, 0.5859), (-0.02493, 0.1563, 0.5859), (-0.02493, 0.1563, 0.6938), (-0.0543, 0.1621, 0.6938), (-0.08368, 0.1563, 0.6938), (-0.1086, 0.1396, 0.6938), (-0.1252, 0.1147, 0.6938), (-0.1311, 0.08534, 0.6938), (-0.1252, 0.05596, 0.6938), (-0.1086, 0.03106, 0.6938), (-0.08368, 0.01442, 0.6938), (-0.0543, 0.008575, 0.6938), (-0.02493, 0.01442, 0.6938), (-2.667e-05, 0.03106, 0.6938), (0.01661, 0.05596, 0.6938), (0.02246, 0.08533, 0.6938), (0.01661, 0.1147, 0.6938), (-2.652e-05, 0.1396, 0.6938), (-2.652e-05, 0.1224, 1.377), (0.01661, 0.1011, 1.364), (0.02246, 0.07595, 1.349), (0.01661, 0.05082, 1.334), (-2.667e-05, 0.02951, 1.321), (-0.02493, 0.01527, 1.312), (-0.0543, 0.01027, 1.309), (-0.08368, 0.01527, 1.312), (-0.1086, 0.02951, 1.321), (-0.1252, 0.05082, 1.334), (-0.1311, 0.07595, 1.349), (-0.1252, 0.1011, 1.364), (-0.1086, 0.1224, 1.377), (-0.08368, 0.1366, 1.386), (-0.0543, 0.1416, 1.389), (-0.02493, 0.1366, 1.386), (-0.0543, 0.08533, -0.78), (0.01455, 0.2516, -0.78), (-0.0543, 0.2653, -0.78), (-0.1232, 0.2516, -0.78), (-0.1815, 0.2126, -0.78), (-0.2205, 0.1542, -0.78), (-0.2342, 0.08533, -0.78), (-0.2205, 0.01648, -0.78), (-0.1815, -0.04189, -0.78), (-0.1232, -0.08089, -0.78), (-0.0543, -0.09459, -0.78), (0.01455, -0.08089, -0.78), (0.07292, -0.04189, -0.78), (0.1119, 0.01648, -0.78), (0.1256, 0.08533, -0.78), (0.1119, 0.1542, -0.78), (0.07292, 0.2126, -0.78)], [], [(0, 16, 17, 1), (1, 17, 18, 2), (2, 18, 19, 3), (3, 19, 20, 4), (4, 20, 21, 5), (5, 21, 22, 6), (6, 22, 23, 7), (7, 23, 24, 8), (8, 24, 25, 9), (9, 25, 26, 10), (10, 26, 27, 11), (11, 27, 28, 12), (12, 28, 29, 13), (13, 29, 30, 14), (14, 30, 31, 15), (16, 0, 15, 31), (16, 31, 32, 47), (31, 30, 33, 32), (30, 29, 34, 33), (29, 28, 35, 34), (28, 27, 36, 35), (27, 26, 37, 36), (26, 25, 38, 37), (25, 24, 39, 38), (24, 23, 40, 39), (23, 22, 41, 40), (22, 21, 42, 41), (21, 20, 43, 42), (20, 19, 44, 43), (19, 18, 45, 44), (18, 17, 46, 45), (17, 16, 47, 46), (46, 47, 48, 49), (45, 46, 49, 50), (44, 45, 50, 51), (43, 44, 51, 52), (42, 43, 52, 53), (41, 42, 53, 54), (40, 41, 54, 55), (39, 40, 55, 56), (38, 39, 56, 57), (37, 38, 57, 58), (36, 37, 58, 59), (35, 36, 59, 60), (34, 35, 60, 61), (33, 34, 61, 62), (32, 33, 62, 63), (47, 32, 63, 48), (48, 63, 64, 79), (63, 62, 65, 64), (62, 61, 66, 65), (61, 60, 67, 66), (60, 59, 68, 67), (59, 58, 69, 68), (58, 57, 70, 69), (57, 56, 71, 70), (56, 55, 72, 71), (55, 54, 73, 72), (54, 53, 74, 73), (53, 52, 75, 74), (52, 51, 76, 75), (51, 50, 77, 76), (50, 49, 78, 77), (49, 48, 79, 78), (78, 79, 80, 81), (77, 78, 81, 82), (76, 77, 82, 83), (75, 76, 83, 84), (74, 75, 84, 85), (73, 74, 85, 86), (72, 73, 86, 87), (71, 72, 87, 88), (70, 71, 88, 89), (69, 70, 89, 90), (68, 69, 90, 91), (67, 68, 91, 92), (66, 67, 92, 93), (65, 66, 93, 94), (64, 65, 94, 95), (79, 64, 95, 80), (80, 95, 96, 111), (95, 94, 97, 96), (94, 93, 98, 97), (93, 92, 99, 98), (92, 91, 100, 99), (91, 90, 101, 100), (90, 89, 102, 101), (89, 88, 103, 102), (88, 87, 104, 103), (87, 86, 105, 104), (86, 85, 106, 105), (85, 84, 107, 106), (84, 83, 108, 107), (83, 82, 109, 108), (82, 81, 110, 109), (81, 80, 111, 110), (110, 111, 112, 113), (109, 110, 113, 114), (108, 109, 114, 115), (107, 108, 115, 116), (106, 107, 116, 117), (105, 106, 117, 118), (104, 105, 118, 119), (103, 104, 119, 120), (102, 103, 120, 121), (101, 102, 121, 122), (100, 101, 122, 123), (99, 100, 123, 124), (98, 99, 124, 125), (97, 98, 125, 126), (96, 97, 126, 127), (111, 96, 127, 112), (15, 0, 144, 129), (14, 15, 129, 130), (13, 14, 130, 131), (12, 13, 131, 132), (11, 12, 132, 133), (10, 11, 133, 134), (9, 10, 134, 135), (8, 9, 135, 136), (7, 8, 136, 137), (6, 7, 137, 138), (5, 6, 138, 139), (4, 5, 139, 140), (3, 4, 140, 141), (2, 3, 141, 142), (1, 2, 142, 143), (0, 1, 143, 144), (128, 144, 143), (128, 143, 142), (128, 142, 141), (128, 141, 140), (128, 140, 139), (128, 139, 138), (128, 138, 137), (128, 137, 136), (128, 136, 135), (128, 135, 134), (128, 134, 133), (128, 133, 132), (128, 132, 131), (128, 131, 130), (128, 130, 129), (129, 144, 128)])
me_cylinder.use_remesh_preserve_volume = False
me_cylinder.use_remesh_preserve_attributes = False
me_cylinder.use_mirror_vertex_groups = False
me_cylinder.update()
me_cube_008 = bpy.data.meshes.new('Cube.008')
me_cube_008.from_pydata([(0.02157, 0.1416, 0.6212), (0.08778, -0.05034, 0.7586), (0.1068, -0.09816, -0.3708), (0.03337, 0.1183, -0.2409), (-0.1081, 0.103, 0.6212), (-0.1783, -0.1045, 0.7622), (-0.1593, -0.1523, -0.3671), (-0.09631, 0.07967, -0.2409), (0.06797, 0.1153, -0.2115), (0.149, -0.06345, -0.3284), (0.1309, -0.01862, 0.7095), (0.05617, 0.1387, 0.5918), (0.06119, 0.1219, 0.5512), (0.1237, 0.005422, 0.6418), (0.1406, -0.03528, -0.2698), (0.07299, 0.09854, -0.1708), (0.004163, 0.07812, -0.1708), (0.03326, -0.06712, -0.2697), (0.01634, -0.02642, 0.6418), (-0.007631, 0.1014, 0.5512)], [], [(4, 7, 6, 5), (0, 4, 5, 1), (1, 5, 6, 2), (2, 6, 7, 3), (4, 0, 3, 7), (3, 0, 11, 8), (2, 3, 8, 9), (1, 2, 9, 10), (0, 1, 10, 11), (11, 10, 13, 12), (10, 9, 14, 13), (9, 8, 15, 14), (8, 11, 12, 15), (15, 12, 19, 16), (14, 15, 16, 17), (13, 14, 17, 18), (12, 13, 18, 19), (19, 18, 17, 16)])
me_cube_008.use_remesh_preserve_volume = False
me_cube_008.use_remesh_preserve_attributes = False
me_cube_008.use_mirror_vertex_groups = False
me_cube_008.update()
me_cube_007 = bpy.data.meshes.new('Cube.007')
me_cube_007.from_pydata([(0.03337, 0.1183, 0.2409), (0.09286, -0.08069, 0.2409), (0.09286, -0.08069, -0.2409), (0.03337, 0.1183, -0.2409), (-0.09631, 0.07967, 0.2409), (0.02858, -0.09991, 0.2409), (0.02858, -0.09991, -0.2409), (-0.09631, 0.07967, -0.2409), (0.06797, 0.1153, -0.2115), (0.1202, -0.05935, -0.2115), (0.1202, -0.05935, 0.2115), (0.06797, 0.1153, 0.2115), (0.07299, 0.09854, 0.1708), (0.1152, -0.04256, 0.1708), (0.1152, -0.04256, -0.1708), (0.07299, 0.09854, -0.1708), (0.004163, 0.07812, -0.1708), (0.04636, -0.06298, -0.1708), (0.04636, -0.06298, 0.1708), (0.004164, 0.07812, 0.1708)], [], [(4, 7, 6, 5), (0, 4, 5, 1), (1, 5, 6, 2), (2, 6, 7, 3), (4, 0, 3, 7), (3, 0, 11, 8), (2, 3, 8, 9), (1, 2, 9, 10), (0, 1, 10, 11), (11, 10, 13, 12), (10, 9, 14, 13), (9, 8, 15, 14), (8, 11, 12, 15), (15, 12, 19, 16), (14, 15, 16, 17), (13, 14, 17, 18), (12, 13, 18, 19), (19, 18, 17, 16)])
me_cube_007.use_remesh_preserve_volume = False
me_cube_007.use_remesh_preserve_attributes = False
me_cube_007.use_mirror_vertex_groups = False
me_cube_007.update()
me_cube_006 = bpy.data.meshes.new('Cube.006')
me_cube_006.from_pydata([(0.03337, 0.1183, 0.2409), (0.09286, -0.08069, 0.2409), (0.09286, -0.08069, -0.2409), (0.03337, 0.1183, -0.2409), (-0.09631, 0.07967, 0.2409), (0.02858, -0.09991, 0.2409), (0.02858, -0.09991, -0.2409), (-0.09631, 0.07967, -0.2409), (0.06797, 0.1153, -0.2115), (0.1202, -0.05935, -0.2115), (0.1202, -0.05935, 0.2115), (0.06797, 0.1153, 0.2115), (0.07299, 0.09854, 0.1708), (0.1152, -0.04256, 0.1708), (0.1152, -0.04256, -0.1708), (0.07299, 0.09854, -0.1708), (0.004163, 0.07812, -0.1708), (0.04636, -0.06298, -0.1708), (0.04636, -0.06298, 0.1708), (0.004164, 0.07812, 0.1708)], [], [(4, 7, 6, 5), (0, 4, 5, 1), (1, 5, 6, 2), (2, 6, 7, 3), (4, 0, 3, 7), (3, 0, 11, 8), (2, 3, 8, 9), (1, 2, 9, 10), (0, 1, 10, 11), (11, 10, 13, 12), (10, 9, 14, 13), (9, 8, 15, 14), (8, 11, 12, 15), (15, 12, 19, 16), (14, 15, 16, 17), (13, 14, 17, 18), (12, 13, 18, 19), (19, 18, 17, 16)])
me_cube_006.use_remesh_preserve_volume = False
me_cube_006.use_remesh_preserve_attributes = False
me_cube_006.use_mirror_vertex_groups = False
me_cube_006.update()
me_cube_005 = bpy.data.meshes.new('Cube.005')
me_cube_005.from_pydata([(0.03337, 0.1183, 0.2409), (0.09286, -0.08069, 0.2409), (0.09286, -0.08069, -0.2409), (0.03337, 0.1183, -0.2409), (-0.09631, 0.07967, 0.2409), (0.02858, -0.09991, 0.2409), (0.02858, -0.09991, -0.2409), (-0.09631, 0.07967, -0.2409), (0.06797, 0.1153, -0.2115), (0.1202, -0.05935, -0.2115), (0.1202, -0.05935, 0.2115), (0.06797, 0.1153, 0.2115), (0.07299, 0.09854, 0.1708), (0.1152, -0.04256, 0.1708), (0.1152, -0.04256, -0.1708), (0.07299, 0.09854, -0.1708), (0.004163, 0.07812, -0.1708), (0.04636, -0.06298, -0.1708), (0.04636, -0.06298, 0.1708), (0.004164, 0.07812, 0.1708)], [], [(4, 7, 6, 5), (0, 4, 5, 1), (1, 5, 6, 2), (2, 6, 7, 3), (4, 0, 3, 7), (3, 0, 11, 8), (2, 3, 8, 9), (1, 2, 9, 10), (0, 1, 10, 11), (11, 10, 13, 12), (10, 9, 14, 13), (9, 8, 15, 14), (8, 11, 12, 15), (15, 12, 19, 16), (14, 15, 16, 17), (13, 14, 17, 18), (12, 13, 18, 19), (19, 18, 17, 16)])
me_cube_005.use_remesh_preserve_volume = False
me_cube_005.use_remesh_preserve_attributes = False
me_cube_005.use_mirror_vertex_groups = False
me_cube_005.update()
me_cube_004 = bpy.data.meshes.new('Cube.004')
me_cube_004.from_pydata([(0.03337, 0.1183, 0.2409), (0.09286, -0.08069, 0.2409), (0.09286, -0.08069, -0.2409), (0.03337, 0.1183, -0.2409), (-0.09631, 0.07967, 0.2409), (0.02858, -0.09991, 0.2409), (0.02858, -0.09991, -0.2409), (-0.09631, 0.07967, -0.2409), (0.06797, 0.1153, -0.2115), (0.1202, -0.05935, -0.2115), (0.1202, -0.05935, 0.2115), (0.06797, 0.1153, 0.2115), (0.07299, 0.09854, 0.1708), (0.1152, -0.04256, 0.1708), (0.1152, -0.04256, -0.1708), (0.07299, 0.09854, -0.1708), (0.004163, 0.07812, -0.1708), (0.04636, -0.06298, -0.1708), (0.04636, -0.06298, 0.1708), (0.004164, 0.07812, 0.1708)], [], [(4, 7, 6, 5), (0, 4, 5, 1), (1, 5, 6, 2), (2, 6, 7, 3), (4, 0, 3, 7), (3, 0, 11, 8), (2, 3, 8, 9), (1, 2, 9, 10), (0, 1, 10, 11), (11, 10, 13, 12), (10, 9, 14, 13), (9, 8, 15, 14), (8, 11, 12, 15), (15, 12, 19, 16), (14, 15, 16, 17), (13, 14, 17, 18), (12, 13, 18, 19), (19, 18, 17, 16)])
me_cube_004.use_remesh_preserve_volume = False
me_cube_004.use_remesh_preserve_attributes = False
me_cube_004.use_mirror_vertex_groups = False
me_cube_004.update()
me_cube_003 = bpy.data.meshes.new('Cube.003')
me_cube_003.from_pydata([(0.03337, 0.1183, 0.2409), (0.09286, -0.08069, 0.2409), (0.09286, -0.08069, -0.2409), (0.03337, 0.1183, -0.2409), (-0.09631, 0.07967, 0.2409), (0.02858, -0.09991, 0.2409), (0.02858, -0.09991, -0.2409), (-0.09631, 0.07967, -0.2409), (0.06797, 0.1153, -0.2115), (0.1202, -0.05935, -0.2115), (0.1202, -0.05935, 0.2115), (0.06797, 0.1153, 0.2115), (0.07299, 0.09854, 0.1708), (0.1152, -0.04256, 0.1708), (0.1152, -0.04256, -0.1708), (0.07299, 0.09854, -0.1708), (0.004163, 0.07812, -0.1708), (0.04636, -0.06298, -0.1708), (0.04636, -0.06298, 0.1708), (0.004164, 0.07812, 0.1708)], [], [(4, 7, 6, 5), (0, 4, 5, 1), (1, 5, 6, 2), (2, 6, 7, 3), (4, 0, 3, 7), (3, 0, 11, 8), (2, 3, 8, 9), (1, 2, 9, 10), (0, 1, 10, 11), (11, 10, 13, 12), (10, 9, 14, 13), (9, 8, 15, 14), (8, 11, 12, 15), (15, 12, 19, 16), (14, 15, 16, 17), (13, 14, 17, 18), (12, 13, 18, 19), (19, 18, 17, 16)])
me_cube_003.use_remesh_preserve_volume = False
me_cube_003.use_remesh_preserve_attributes = False
me_cube_003.use_mirror_vertex_groups = False
me_cube_003.update()
me_cube_002 = bpy.data.meshes.new('Cube.002')
me_cube_002.from_pydata([(0.03337, 0.1183, 0.2409), (0.09286, -0.08069, 0.2409), (0.09286, -0.08069, -0.2409), (0.03337, 0.1183, -0.2409), (-0.09631, 0.07967, 0.2409), (0.02858, -0.09991, 0.2409), (0.02858, -0.09991, -0.2409), (-0.09631, 0.07967, -0.2409), (0.06797, 0.1153, -0.2115), (0.1202, -0.05935, -0.2115), (0.1202, -0.05935, 0.2115), (0.06797, 0.1153, 0.2115), (0.07299, 0.09854, 0.1708), (0.1152, -0.04256, 0.1708), (0.1152, -0.04256, -0.1708), (0.07299, 0.09854, -0.1708), (0.004163, 0.07812, -0.1708), (0.04636, -0.06298, -0.1708), (0.04636, -0.06298, 0.1708), (0.004164, 0.07812, 0.1708)], [], [(4, 7, 6, 5), (0, 4, 5, 1), (1, 5, 6, 2), (2, 6, 7, 3), (4, 0, 3, 7), (3, 0, 11, 8), (2, 3, 8, 9), (1, 2, 9, 10), (0, 1, 10, 11), (11, 10, 13, 12), (10, 9, 14, 13), (9, 8, 15, 14), (8, 11, 12, 15), (15, 12, 19, 16), (14, 15, 16, 17), (13, 14, 17, 18), (12, 13, 18, 19), (19, 18, 17, 16)])
me_cube_002.use_remesh_preserve_volume = False
me_cube_002.use_remesh_preserve_attributes = False
me_cube_002.use_mirror_vertex_groups = False
me_cube_002.update()
me_cube_001 = bpy.data.meshes.new('Cube.001')
me_cube_001.from_pydata([(0.03337, 0.1183, 0.2409), (0.09286, -0.08069, 0.2409), (0.09286, -0.08069, -0.2409), (0.03337, 0.1183, -0.2409), (-0.09631, 0.07967, 0.2409), (0.02858, -0.09991, 0.2409), (0.02858, -0.09991, -0.2409), (-0.09631, 0.07967, -0.2409), (0.06797, 0.1153, -0.2115), (0.1202, -0.05935, -0.2115), (0.1202, -0.05935, 0.2115), (0.06797, 0.1153, 0.2115), (0.07299, 0.09854, 0.1708), (0.1152, -0.04256, 0.1708), (0.1152, -0.04256, -0.1708), (0.07299, 0.09854, -0.1708), (0.004163, 0.07812, -0.1708), (0.04636, -0.06298, -0.1708), (0.04636, -0.06298, 0.1708), (0.004164, 0.07812, 0.1708)], [], [(4, 7, 6, 5), (0, 4, 5, 1), (1, 5, 6, 2), (2, 6, 7, 3), (4, 0, 3, 7), (3, 0, 11, 8), (2, 3, 8, 9), (1, 2, 9, 10), (0, 1, 10, 11), (11, 10, 13, 12), (10, 9, 14, 13), (9, 8, 15, 14), (8, 11, 12, 15), (15, 12, 19, 16), (14, 15, 16, 17), (13, 14, 17, 18), (12, 13, 18, 19), (19, 18, 17, 16)])
me_cube_001.use_remesh_preserve_volume = False
me_cube_001.use_remesh_preserve_attributes = False
me_cube_001.use_mirror_vertex_groups = False
me_cube_001.update()
me_cube = bpy.data.meshes.new('Cube')
me_cube.from_pydata([(1.518, 0.2683, -3.015), (1.518, -0.2683, -3.015), (-1.518, -0.2683, -3.015), (-1.518, 0.2683, -3.015), (1.518, 0.2683, 0.02117), (1.518, -0.2683, 0.02117), (-1.518, -0.2683, 0.02117), (-1.518, 0.2683, 0.02117), (-1.41, 0.1916, -3.269), (-1.41, -0.1916, -3.269), (0.6935, -0.1261, -3.174), (0.6935, 0.1261, -3.174), (-1.383, 0.4895, -0.114), (1.383, 0.4895, -0.114), (-1.383, 0.4895, -2.879), (1.383, 0.4895, -2.879), (1.383, 1.219, -2.879), (-0.6168, 1.065, -2.879), (1.383, 1.219, -0.114), (-0.6168, 1.065, -0.114), (-0.5287, 1.499, -0.1509), (1.053, 1.593, -0.4128), (-0.5287, 1.499, -2.843), (1.053, 1.593, -2.581), (1.053, 1.864, -2.493), (-0.5287, 1.999, -2.734), (1.053, 1.864, -0.5001), (-0.5287, 1.999, -0.2593), (1.171, 1.606, -1.497), (0.4222, 1.662, -0.1509), (0.4222, 1.662, -2.843), (0.4222, 1.915, -2.734), (0.4222, 1.915, -0.2593), (0.4222, 2.12, -0.2593), (0.4222, 2.12, -2.734), (-0.5287, 2.273, -0.2593), (0.949, 2.069, -0.5001), (-0.5287, 2.273, -2.734), (0.949, 2.069, -2.493), (1.209, 1.928, -2.493), (1.209, 1.928, -0.5001), (1.209, 1.848, -0.5001), (1.209, 1.848, -2.493), (1.383, 1.176, -0.2546), (1.383, 1.176, -2.739), (1.383, 0.5327, -2.739), (1.383, 0.5327, -0.2546), (1.457, 0.5327, -0.1714), (1.457, 0.5327, -2.822), (1.457, 1.176, -2.822), (1.457, 1.176, -0.1714), (1.516, 1.097, -0.2976), (1.516, 1.097, -2.696), (1.516, 0.6109, -2.696), (1.516, 0.6109, -0.2976), (0.8657, 0.1513, -3.039), (0.8657, -0.1513, -3.039), (0.421, 1.687, -2.712), (0.421, 1.89, -2.614), (-1.004, 2.179, -2.492), (-1.004, 2.179, -0.5011), (-1.004, 1.958, -0.5011), (-1.004, 1.958, -2.492), (-1.004, 1.197, -2.58), (-1.004, 1.197, -0.4139), (-1.386, 0.9916, -0.3843), (-1.386, 0.9916, -2.609), (-0.4673, 2.452, -1.497), (0.3671, 2.317, -1.497), (0.8293, 2.273, -1.497), (-0.8843, 2.37, -1.497), (1.454, 1.173, -1.497), (1.454, 0.5349, -1.497), (1.516, 0.6109, -1.584), (1.516, 1.097, -1.584), (1.516, 0.6109, -1.409), (1.516, 1.097, -1.409), (1.124, 1.851, -1.497), (1.218, 1.567, -2.73), (1.265, 1.589, -1.497), (1.585, -0.2263, -0.06346), (1.585, 0.2263, -0.06346), (1.585, -0.2263, -2.93), (1.585, 0.2263, -2.93), (1.585, 0.2024, -2.84), (1.585, -0.2024, -2.84), (1.585, 0.2024, -0.1538), (1.585, -0.2024, -0.1538), (1.504, -0.1479, -0.2171), (1.504, 0.1479, -0.2171), (1.504, -0.1479, -2.776), (1.504, 0.1479, -2.776), (1.585, 0.1056, -1.497), (1.504, 0.05115, -1.497), (1.504, 0.05115, -0.8569), (1.504, 0.05115, -2.137), (1.585, 0.1056, -0.8253), (1.585, 0.1056, -2.168), (1.585, -0.05929, -1.497), (1.504, -0.004796, -1.497), (1.504, -0.004796, -2.137), (1.504, -0.004796, -0.8569), (1.585, -0.05929, -2.168), (1.585, -0.05929, -0.8253)], [], [(4, 7, 6, 5), (1, 5, 6, 2), (2, 6, 7, 3), (2, 3, 8, 9), (3, 0, 55), (0, 1, 56, 55), (9, 10, 56), (9, 8, 11, 10), (3, 7, 12, 14), (4, 0, 15, 13), (7, 4, 13, 12), (0, 3, 14, 15), (15, 14, 17, 16), (12, 13, 18, 19), (14, 12, 19, 17), (18, 21, 29), (17, 22, 30), (23, 57, 58, 24), (20, 29, 32, 27), (21, 28, 26), (28, 23, 24), (28, 24, 77), (29, 21, 26, 32), (30, 22, 25, 31), (30, 16, 17), (29, 20, 19), (29, 19, 18), (31, 25, 37, 34), (27, 32, 33, 35), (24, 58, 38), (32, 26, 36, 33), (37, 67, 68, 34), (33, 36, 69, 68), (38, 69, 39), (36, 26, 41, 40), (24, 38, 39, 42), (26, 77, 41), (41, 42, 39, 40), (31, 42, 39, 34), (34, 38, 39), (58, 42, 31), (26, 32, 41), (33, 40, 36), (32, 41, 40, 33), (16, 18, 43, 44), (18, 13, 46, 43), (15, 16, 44, 45), (13, 15, 45, 46), (46, 45, 48, 47), (45, 44, 49, 48), (43, 46, 47, 50), (44, 43, 50, 49), (50, 51, 76), (50, 47, 54, 51), (48, 49, 52, 53), (48, 53, 73), (54, 75, 76, 51), (56, 1, 2), (56, 2, 9), (56, 10, 11, 55), (55, 11, 8), (55, 8, 3), (58, 24, 42), (58, 31, 34), (58, 34, 38), (57, 30, 31, 58), (35, 67, 70, 60), (27, 35, 60, 61), (37, 25, 62, 59), (25, 22, 63, 62), (20, 27, 61, 64), (22, 17, 66, 63), (19, 20, 64, 65), (17, 19, 65, 66), (61, 60, 70), (12, 14, 66, 65), (12, 65, 19), (14, 17, 66), (63, 64, 65, 66), (61, 62, 63, 64), (70, 59, 62), (70, 62, 61), (67, 37, 59, 70), (69, 36, 40), (69, 40, 39), (69, 38, 34, 68), (67, 35, 33, 68), (72, 73, 74, 71), (72, 75, 47), (72, 47, 48), (71, 74, 49), (71, 49, 50), (74, 52, 49), (75, 54, 47), (73, 53, 52, 74), (75, 72, 71, 76), (73, 72, 48), (76, 71, 50), (77, 24, 42), (77, 42, 41), (77, 26, 28), (78, 23, 28), (23, 78, 30, 57), (16, 30, 78), (28, 78, 79), (18, 79, 28, 21), (16, 78, 79, 18), (1, 0, 83, 82), (5, 1, 82, 80), (0, 4, 81, 83), (4, 5, 80, 81), (81, 80, 87, 86), (81, 86, 96), (82, 85, 102), (82, 83, 84, 85), (85, 84, 91, 90), (87, 103, 101, 88), (84, 97, 95, 91), (86, 87, 88, 89), (91, 95, 90), (93, 94, 88), (93, 88, 101), (92, 96, 94, 93), (92, 97, 83), (92, 83, 81), (97, 84, 83), (96, 86, 89, 94), (94, 89, 88), (95, 93, 90), (97, 92, 93, 95), (96, 92, 81), (99, 100, 93), (98, 102, 100, 99), (98, 103, 80), (98, 80, 82), (103, 87, 80), (102, 85, 90, 100), (100, 90, 93), (101, 99, 93), (103, 98, 99, 101), (102, 98, 82)])
me_cube.use_remesh_preserve_volume = False
me_cube.use_remesh_preserve_attributes = False
me_cube.use_mirror_vertex_groups = False
me_cube.update()
me_mesh_001 = bpy.data.meshes.new('Mesh.001')
me_mesh_001.from_pydata([(1.0, 1.0, -0.07393), (1.307, 0.5412, -0.07393), (1.414, -9.939e-08, -0.07393), (1.307, -0.5412, -0.07393), (1.0, -1.0, -0.07393), (0.5412, -1.307, -0.07393), (2.422e-07, -1.414, -0.07393), (-0.5412, -1.307, -0.07393), (-1.0, -1.0, -0.07393), (-1.307, -0.5412, -0.07393), (-1.414, 4.022e-08, -0.07393), (-1.307, 0.5412, -0.07393), (-1.0, 1.0, -0.07393), (-0.5412, 1.307, -0.07393), (9.503e-07, 1.414, -0.07393), (0.5412, 1.307, -0.07393), (1.0, 1.0, 1.0), (1.307, 0.5412, 1.0), (1.414, -1.92e-06, 1.0), (1.307, -0.5412, 1.0), (1.0, -1.0, 1.0), (0.5412, -1.307, 1.0), (-2.69e-06, -1.414, 1.0), (-0.5412, -1.307, 1.0), (-1.0, -1.0, 1.0), (-1.307, -0.5412, 1.0), (-1.414, 3.604e-06, 1.0), (-1.307, 0.5412, 1.0), (-1.0, 1.0, 1.0), (-0.5412, 1.307, 1.0), (4.582e-06, 1.414, 1.0), (0.5412, 1.307, 1.0), (0.4236, 1.023, 1.414), (3.611e-06, 1.107, 1.414), (-0.4236, 1.023, 1.414), (-0.7828, 0.7828, 1.414), (-1.023, 0.4236, 1.414), (-1.107, 2.77e-06, 1.414), (-1.023, -0.4236, 1.414), (-0.7828, -0.7828, 1.414), (-0.4236, -1.023, 1.414), (-2.081e-06, -1.107, 1.414), (0.4236, -1.023, 1.414), (0.7828, -0.7828, 1.414), (1.023, -0.4236, 1.414), (1.107, -1.553e-06, 1.414), (1.023, 0.4236, 1.414), (0.7828, 0.7828, 1.414), (0.4878, 0.4878, 1.407), (0.6374, 0.264, 1.407), (0.6899, -9.904e-07, 1.407), (0.6374, -0.264, 1.407), (0.4878, -0.4878, 1.407), (0.264, -0.6374, 1.407), (-1.292e-06, -0.6899, 1.407), (-0.264, -0.6374, 1.407), (-0.4878, -0.4878, 1.407), (-0.6374, -0.264, 1.407), (-0.6899, 1.704e-06, 1.407), (-0.6374, 0.264, 1.407), (-0.4878, 0.4878, 1.407), (-0.264, 0.6374, 1.407), (2.255e-06, 0.6899, 1.407), (0.264, 0.6374, 1.407), (0.264, 0.6374, 0.8419), (2.212e-06, 0.6899, 0.8419), (-0.264, 0.6374, 0.8419), (-0.4878, 0.4878, 0.8419), (-0.6374, 0.264, 0.8419), (-0.6899, 1.759e-06, 0.8419), (-0.6374, -0.264, 0.8419), (-0.4878, -0.4878, 0.8419), (-0.264, -0.6374, 0.8419), (-1.335e-06, -0.6899, 0.8419), (0.264, -0.6374, 0.8419), (0.4878, -0.4878, 0.8419), (0.6374, -0.264, 0.8419), (0.6899, -9.351e-07, 0.8419), (0.6374, 0.264, 0.8419), (0.4878, 0.4878, 0.8419), (0.3445, 0.3445, 0.6199), (0.4502, 0.1865, 0.6199), (0.4873, -6.629e-07, 0.6199), (0.4502, -0.1865, 0.6199), (0.3445, -0.3445, 0.6199), (0.1865, -0.4502, 0.6199), (-9.638e-07, -0.4873, 0.6199), (-0.1865, -0.4502, 0.6199), (-0.3445, -0.3445, 0.6199), (-0.4502, -0.1865, 0.6199), (-0.4873, 1.24e-06, 0.6199), (-0.4502, 0.1865, 0.6199), (-0.3445, 0.3445, 0.6199), (-0.1865, 0.4502, 0.6199), (1.542e-06, 0.4873, 0.6199), (0.1865, 0.4502, 0.6199), (0.09191, 0.2219, 0.4817), (7.389e-07, 0.2402, 0.4817), (-0.09191, 0.2219, 0.4817), (-0.1698, 0.1698, 0.4817), (-0.2219, 0.09191, 0.4817), (-0.2402, 5.991e-07, 0.4817), (-0.2219, -0.09191, 0.4817), (-0.1698, -0.1698, 0.4817), (-0.09191, -0.2219, 0.4817), (-4.96e-07, -0.2402, 0.4817), (0.09191, -0.2219, 0.4817), (0.1698, -0.1698, 0.4817), (0.2219, -0.09191, 0.4817), (0.2402, -3.389e-07, 0.4817), (0.2219, 0.09191, 0.4817), (0.1698, 0.1698, 0.4817), (0.09635, 0.09635, 0.7498), (0.1259, 0.05214, 0.7498), (0.1363, -2.259e-07, 0.7498), (0.1259, -0.05215, 0.7498), (0.09635, -0.09635, 0.7498), (0.05214, -0.1259, 0.7498), (-2.791e-07, -0.1363, 0.7498), (-0.05215, -0.1259, 0.7498), (-0.09635, -0.09635, 0.7498), (-0.1259, -0.05214, 0.7498), (-0.1363, 3.063e-07, 0.7498), (-0.1259, 0.05215, 0.7498), (-0.09635, 0.09635, 0.7498), (-0.05214, 0.1259, 0.7498), (4.215e-07, 0.1363, 0.7498), (0.05215, 0.1259, 0.7498), (-1.6e-08, -4.695e-08, 0.7498), (2.691e-08, 1.094e-08, -0.342), (0.4508, 1.088, -0.342), (7.947e-07, 1.178, -0.342), (-0.4508, 1.088, -0.342), (-0.833, 0.833, -0.342), (-1.088, 0.4508, -0.342), (-1.178, 5.037e-08, -0.342), (-1.088, -0.4508, -0.342), (-0.833, -0.833, -0.342), (-0.4508, -1.088, -0.342), (2.048e-07, -1.178, -0.342), (0.4508, -1.088, -0.342), (0.833, -0.833, -0.342), (1.088, -0.4508, -0.342), (1.178, -6.593e-08, -0.342), (1.088, 0.4508, -0.342), (0.833, 0.833, -0.342)], [], [(0, 16, 17, 1), (1, 17, 18, 2), (2, 18, 19, 3), (3, 19, 20, 4), (4, 20, 21, 5), (5, 21, 22, 6), (6, 22, 23, 7), (7, 23, 24, 8), (8, 24, 25, 9), (9, 25, 26, 10), (10, 26, 27, 11), (11, 27, 28, 12), (12, 28, 29, 13), (13, 29, 30, 14), (14, 30, 31, 15), (16, 0, 15, 31), (16, 31, 32, 47), (31, 30, 33, 32), (30, 29, 34, 33), (29, 28, 35, 34), (28, 27, 36, 35), (27, 26, 37, 36), (26, 25, 38, 37), (25, 24, 39, 38), (24, 23, 40, 39), (23, 22, 41, 40), (22, 21, 42, 41), (21, 20, 43, 42), (20, 19, 44, 43), (19, 18, 45, 44), (18, 17, 46, 45), (17, 16, 47, 46), (46, 47, 48, 49), (45, 46, 49, 50), (44, 45, 50, 51), (43, 44, 51, 52), (42, 43, 52, 53), (41, 42, 53, 54), (40, 41, 54, 55), (39, 40, 55, 56), (38, 39, 56, 57), (37, 38, 57, 58), (36, 37, 58, 59), (35, 36, 59, 60), (34, 35, 60, 61), (33, 34, 61, 62), (32, 33, 62, 63), (47, 32, 63, 48), (48, 63, 64, 79), (63, 62, 65, 64), (62, 61, 66, 65), (61, 60, 67, 66), (60, 59, 68, 67), (59, 58, 69, 68), (58, 57, 70, 69), (57, 56, 71, 70), (56, 55, 72, 71), (55, 54, 73, 72), (54, 53, 74, 73), (53, 52, 75, 74), (52, 51, 76, 75), (51, 50, 77, 76), (50, 49, 78, 77), (49, 48, 79, 78), (78, 79, 80, 81), (77, 78, 81, 82), (76, 77, 82, 83), (75, 76, 83, 84), (74, 75, 84, 85), (73, 74, 85, 86), (72, 73, 86, 87), (71, 72, 87, 88), (70, 71, 88, 89), (69, 70, 89, 90), (68, 69, 90, 91), (67, 68, 91, 92), (66, 67, 92, 93), (65, 66, 93, 94), (64, 65, 94, 95), (79, 64, 95, 80), (80, 95, 96, 111), (95, 94, 97, 96), (94, 93, 98, 97), (93, 92, 99, 98), (92, 91, 100, 99), (91, 90, 101, 100), (90, 89, 102, 101), (89, 88, 103, 102), (88, 87, 104, 103), (87, 86, 105, 104), (86, 85, 106, 105), (85, 84, 107, 106), (84, 83, 108, 107), (83, 82, 109, 108), (82, 81, 110, 109), (81, 80, 111, 110), (110, 111, 112, 113), (109, 110, 113, 114), (108, 109, 114, 115), (107, 108, 115, 116), (106, 107, 116, 117), (105, 106, 117, 118), (104, 105, 118, 119), (103, 104, 119, 120), (102, 103, 120, 121), (101, 102, 121, 122), (100, 101, 122, 123), (99, 100, 123, 124), (98, 99, 124, 125), (97, 98, 125, 126), (96, 97, 126, 127), (111, 96, 127, 112), (128, 113, 112), (128, 114, 113), (128, 115, 114), (128, 116, 115), (128, 117, 116), (128, 118, 117), (128, 119, 118), (128, 120, 119), (128, 121, 120), (128, 122, 121), (128, 123, 122), (128, 124, 123), (128, 125, 124), (128, 126, 125), (128, 127, 126), (128, 112, 127), (15, 0, 145, 130), (14, 15, 130, 131), (13, 14, 131, 132), (12, 13, 132, 133), (11, 12, 133, 134), (10, 11, 134, 135), (9, 10, 135, 136), (8, 9, 136, 137), (7, 8, 137, 138), (6, 7, 138, 139), (5, 6, 139, 140), (4, 5, 140, 141), (3, 4, 141, 142), (2, 3, 142, 143), (1, 2, 143, 144), (0, 1, 144, 145), (129, 145, 144), (129, 144, 143), (129, 143, 142), (129, 142, 141), (129, 141, 140), (129, 140, 139), (129, 139, 138), (129, 138, 137), (129, 137, 136), (129, 136, 135), (129, 135, 134), (129, 134, 133), (129, 133, 132), (129, 132, 131), (129, 131, 130), (130, 145, 129)])
me_mesh_001.use_remesh_preserve_volume = False
me_mesh_001.use_remesh_preserve_attributes = False
me_mesh_001.use_mirror_vertex_groups = False
me_mesh_001.update()
me_plane = bpy.data.meshes.new('Plane')
me_plane.from_pydata([(0.6579, 2.128, 0.0), (0.6579, -1.348, 0.0), (-0.6579, -1.348, 0.0), (-0.6579, 2.128, 0.0), (-0.857, 2.128, 0.1818), (-0.857, -1.348, 0.1818), (0.857, -1.348, 0.1818), (0.857, 2.128, 0.1818), (0.857, 2.128, 0.4319), (0.857, -1.348, 0.4319), (-0.857, -1.348, 0.4319), (-0.857, 2.128, 0.4319), (-0.5658, 2.128, 0.7501), (-0.5658, -1.348, 0.7501), (0.5658, -1.348, 0.7501), (0.5658, 2.128, 0.7501), (-0.8935, -1.731, 0.5118), (0.8935, -1.731, 0.5118), (0.8935, -1.731, 0.21), (-0.8935, -1.731, 0.21), (-0.8099, -1.731, -0.009459), (0.8099, -1.731, -0.009459), (0.8099, -3.754, -0.009459), (-0.8099, -3.754, -0.009459), (-0.8935, -3.754, 0.21), (0.8935, -3.754, 0.21), (0.8935, -3.754, 0.5118), (-0.8935, -3.754, 0.5118), (0.8862, -3.288, 1.068), (-0.8862, -3.288, 1.068), (-0.8862, -1.926, 1.068), (0.8862, -1.926, 1.068), (-0.6533, -3.521, -0.2806), (0.6533, -3.521, -0.2806), (0.6533, -1.89, -0.2806), (-0.6533, -1.89, -0.2806), (-0.5307, -1.58, -0.2729), (0.5307, -1.58, -0.2729)], [], [(0, 3, 2, 1), (0, 1, 6, 7), (2, 3, 4, 5), (3, 0, 7, 4), (4, 7, 8, 11), (5, 4, 11, 10), (7, 6, 9, 8), (8, 9, 14, 15), (10, 11, 12, 13), (11, 8, 15, 12), (9, 6, 18, 17), (5, 10, 16, 19), (2, 5, 19, 20), (6, 1, 21, 18), (18, 21, 22, 25), (20, 19, 24, 23), (19, 16, 27, 24), (17, 18, 25, 26), (12, 15, 14, 13), (31, 28, 29, 30), (9, 14, 31, 17), (10, 16, 30, 13), (13, 30, 31, 14), (16, 29, 30), (16, 27, 29), (26, 28, 29, 27), (17, 31, 28, 26), (24, 25, 26, 27), (22, 25, 24, 23), (22, 21, 34, 33), (22, 23, 32, 33), (20, 23, 32, 35), (21, 1, 37, 34), (2, 20, 35, 36), (1, 2, 36, 37), (37, 36, 35, 34), (34, 35, 32, 33)])
me_plane.materials.append(mat_material)
me_plane.use_remesh_preserve_volume = False
me_plane.use_remesh_preserve_attributes = False
me_plane.use_mirror_vertex_groups = False
me_plane.update()

# ---- objects
ob_cube_027 = bpy.data.objects.new('Cube.027', me_cube_027)
ob_cube_026 = bpy.data.objects.new('Cube.026', me_cube_026)
ob_cube_025 = bpy.data.objects.new('Cube.025', me_cube_025)
ob_cube_024 = bpy.data.objects.new('Cube.024', me_cube_024)
ob_cube_023 = bpy.data.objects.new('Cube.023', me_cube_023)
ob_cube_022 = bpy.data.objects.new('Cube.022', me_cube_022)
ob_cube_021 = bpy.data.objects.new('Cube.021', me_cube_021)
ob_cube_019 = bpy.data.objects.new('Cube.019', me_cube_019)
ob_cube_020 = bpy.data.objects.new('Cube.020', me_cube_020)
ob_cylinder_006 = bpy.data.objects.new('Cylinder.006', me_cylinder_006)
ob_cylinder_005 = bpy.data.objects.new('Cylinder.005', me_cylinder_005)
ob_cube_018 = bpy.data.objects.new('Cube.018', me_cube_014)
ob_cube_017 = bpy.data.objects.new('Cube.017', me_cube_018)
ob_cube_016 = bpy.data.objects.new('Cube.016', me_cube_017)
ob_cube_015 = bpy.data.objects.new('Cube.015', me_cube_016)
ob_circle_001 = bpy.data.objects.new('Circle.001', me_circle_001)
ob_cube_014 = bpy.data.objects.new('Cube.014', me_cube_015)
ob_cylinder_004 = bpy.data.objects.new('Cylinder.004', me_cylinder_004)
ob_cylinder_003 = bpy.data.objects.new('Cylinder.003', me_cylinder_003)
ob_cylinder_002 = bpy.data.objects.new('Cylinder.002', me_cylinder_002)
ob_cylinder_001 = bpy.data.objects.new('Cylinder.001', me_cylinder_001)
ob_cube_013 = bpy.data.objects.new('Cube.013', me_cube_013)
ob_cube_012 = bpy.data.objects.new('Cube.012', me_cube_012)
ob_circle = bpy.data.objects.new('Circle', me_circle)
ob_cube_011 = bpy.data.objects.new('Cube.011', me_cube_011)
ob_cube_010 = bpy.data.objects.new('Cube.010', me_cube_010)
ob_cube_009 = bpy.data.objects.new('Cube.009', me_cube_009)
ob_mesh = bpy.data.objects.new('Mesh', me_mesh_002)
ob_cylinder = bpy.data.objects.new('Cylinder', me_cylinder)
ob_cube_008 = bpy.data.objects.new('Cube.008', me_cube_008)
ob_cube_007 = bpy.data.objects.new('Cube.007', me_cube_007)
ob_cube_006 = bpy.data.objects.new('Cube.006', me_cube_006)
ob_cube_005 = bpy.data.objects.new('Cube.005', me_cube_005)
ob_cube_004 = bpy.data.objects.new('Cube.004', me_cube_004)
ob_cube_003 = bpy.data.objects.new('Cube.003', me_cube_003)
ob_cube_002 = bpy.data.objects.new('Cube.002', me_cube_002)
ob_cube_001 = bpy.data.objects.new('Cube.001', me_cube_001)
ob_cube = bpy.data.objects.new('Cube', me_cube)
ob_mesh_001 = bpy.data.objects.new('Mesh.001', me_mesh_001)
ob_plane = bpy.data.objects.new('Plane', me_plane)

# ---- transforms, parenting, visibility, modifiers, constraints
ob_cube_027.location = (0.0079, -11.42, 8.145)
ob_cube_027.rotation_euler = (-1.571, -1.542, -1.571)
ob_cube_027.scale = (1.199, -1.868, -1.868)
ob_cube_027.lock_rotations_4d = False
ob_cube_027.empty_display_type = 'ARROWS'
ob_cube_027.color = (0.0, 0.0, 0.0, 1.0)
ob_cube_027.lineart.crease_threshold = 0.0
ob_cube_026.location = (0.007899, -8.081, 8.243)
ob_cube_026.rotation_euler = (1.571, -0.002759, 1.571)
ob_cube_026.scale = (2.3, 1.336, 1.391)
ob_cube_026.lock_rotations_4d = False
ob_cube_026.empty_display_type = 'ARROWS'
ob_cube_026.color = (0.0, 0.0, 0.0, 1.0)
ob_cube_026.lineart.crease_threshold = 0.0
ob_cube_025.location = (0.0544, -1.503, 6.148)
ob_cube_025.rotation_euler = (1.571, 0.1768, 1.571)
ob_cube_025.lock_rotations_4d = False
ob_cube_025.empty_display_type = 'ARROWS'
ob_cube_025.color = (0.0, 0.0, 0.0, 1.0)
ob_cube_025.lineart.crease_threshold = 0.0
ob_cube_024.location = (0.0079, -4.727, 7.941)
ob_cube_024.rotation_euler = (1.571, -1.496, 1.571)
ob_cube_024.scale = (1.199, -1.868, -1.868)
ob_cube_024.lock_rotations_4d = False
ob_cube_024.empty_display_type = 'ARROWS'
ob_cube_024.color = (0.0, 0.0, 0.0, 1.0)
ob_cube_024.lineart.crease_threshold = 0.0
ob_cube_023.location = (0.0544, 1.697, 3.06)
ob_cube_023.rotation_euler = (1.571, 0.4738, 1.571)
ob_cube_023.scale = (2.117, 1.603, 1.391)
ob_cube_023.lock_rotations_4d = False
ob_cube_023.empty_display_type = 'ARROWS'
ob_cube_023.color = (0.0, 0.0, 0.0, 1.0)
ob_cube_023.lineart.crease_threshold = 0.0
ob_cube_022.location = (0.0544, 1.584, 1.862)
ob_cube_022.rotation_euler = (1.571, -0.4412, 1.571)
ob_cube_022.scale = (1.199, 1.868, 1.868)
ob_cube_022.lock_rotations_4d = False
ob_cube_022.empty_display_type = 'ARROWS'
ob_cube_022.color = (0.0, 0.0, 0.0, 1.0)
ob_cube_022.lineart.crease_threshold = 0.0
ob_cube_021.location = (0.0544, 1.587, 2.569)
ob_cube_021.rotation_euler = (1.571, 1.269e-08, 1.571)
ob_cube_021.lock_rotations_4d = False
ob_cube_021.empty_display_type = 'ARROWS'
ob_cube_021.color = (0.0, 0.0, 0.0, 1.0)
ob_cube_021.lineart.crease_threshold = 0.0
ob_cube_019.location = (0.01907, -7.51, 0.8724)
ob_cube_019.lock_rotations_4d = False
ob_cube_019.empty_display_type = 'ARROWS'
ob_cube_019.color = (0.0, 0.0, 0.0, 1.0)
ob_cube_019.lineart.crease_threshold = 0.0
ob_cube_020.parent = ob_cube_019
ob_cube_020.matrix_parent_inverse = Matrix(((1.0, -5.271e-11, 0.0, -0.01907), (0.0, 1.0, 0.0, 7.51), (0.0, -2.642e-09, 1.0, -0.8724), (0.0, 0.0, 0.0, 1.0)))
ob_cube_020.location = (0.01907, -7.51, 0.8724)
ob_cube_020.lock_rotations_4d = False
ob_cube_020.empty_display_type = 'ARROWS'
ob_cube_020.color = (0.0, 0.0, 0.0, 1.0)
ob_cube_020.lineart.crease_threshold = 0.0
ob_cylinder_006.parent = ob_cube_019
ob_cylinder_006.matrix_parent_inverse = Matrix(((1.0, -5.271e-11, 0.0, -0.01907), (0.0, 1.0, 0.0, 7.51), (0.0, -2.642e-09, 1.0, -0.8724), (0.0, 0.0, 0.0, 1.0)))
ob_cylinder_006.location = (0.01907, -7.51, 2.04)
ob_cylinder_006.scale = (0.7228, 0.7228, 0.7228)
ob_cylinder_006.lock_rotations_4d = False
ob_cylinder_006.empty_display_type = 'ARROWS'
ob_cylinder_006.color = (0.0, 0.0, 0.0, 1.0)
ob_cylinder_006.lineart.crease_threshold = 0.0
ob_cylinder_005.location = (0.01907, -2.752, 2.476)
ob_cylinder_005.scale = (0.1316, 0.1316, 0.1316)
ob_cylinder_005.lock_rotations_4d = False
ob_cylinder_005.empty_display_type = 'ARROWS'
ob_cylinder_005.color = (0.0, 0.0, 0.0, 1.0)
ob_cylinder_005.lineart.crease_threshold = 0.0
ob_cube_018.location = (-0.01912, -2.79, 2.174)
ob_cube_018.scale = (1.0, 1.0, 0.19)
ob_cube_018.lock_rotations_4d = False
ob_cube_018.empty_display_type = 'ARROWS'
ob_cube_018.color = (0.0, 0.0, 0.0, 1.0)
ob_cube_018.lineart.crease_threshold = 0.0
ob_cube_017.location = (-1.329, 1.008, 0.9605)
ob_cube_017.rotation_euler = (1.571, 1.269e-08, 1.571)
ob_cube_017.scale = (0.7664, 0.9978, 0.4952)
ob_cube_017.lock_rotations_4d = False
ob_cube_017.empty_display_type = 'ARROWS'
ob_cube_017.color = (0.0, 0.0, 0.0, 1.0)
ob_cube_017.lineart.crease_threshold = 0.0
ob_cube_016.location = (0.9452, -2.705, 1.665)
ob_cube_016.rotation_euler = (1.571, -1.269e-08, -1.571)
ob_cube_016.lock_rotations_4d = False
ob_cube_016.empty_display_type = 'ARROWS'
ob_cube_016.color = (0.0, 0.0, 0.0, 1.0)
ob_cube_016.lineart.crease_threshold = 0.0
ob_cube_015.location = (-0.0009606, 1.677, 1.319)
ob_cube_015.rotation_euler = (1.571, 1.269e-08, 1.571)
ob_cube_015.scale = (1.0, 0.6544, 1.0)
ob_cube_015.lock_rotations_4d = False
ob_cube_015.empty_display_type = 'ARROWS'
ob_cube_015.color = (0.0, 0.0, 0.0, 1.0)
ob_cube_015.lineart.crease_threshold = 0.0
ob_circle_001.location = (-1.5, -2.54, 1.601)
ob_circle_001.rotation_euler = (1.571, 1.269e-08, 1.571)
ob_circle_001.scale = (1.48, 1.214, 1.353)
ob_circle_001.lock_rotations_4d = False
ob_circle_001.empty_display_type = 'ARROWS'
ob_circle_001.color = (0.0, 0.0, 0.0, 1.0)
ob_circle_001.lineart.crease_threshold = 0.0
ob_cube_014.location = (-1.456, 4.131, 2.158)
ob_cube_014.rotation_euler = (1.571, 1.269e-08, 1.571)
ob_cube_014.lock_rotations_4d = False
ob_cube_014.empty_display_type = 'ARROWS'
ob_cube_014.color = (0.0, 0.0, 0.0, 1.0)
ob_cube_014.lineart.crease_threshold = 0.0
ob_cylinder_004.location = (0.402, 5.184, 1.699)
ob_cylinder_004.rotation_euler = (1.571, -0.0, -0.0)
ob_cylinder_004.lock_rotations_4d = False
ob_cylinder_004.empty_display_type = 'ARROWS'
ob_cylinder_004.color = (0.0, 0.0, 0.0, 1.0)
ob_cylinder_004.lineart.crease_threshold = 0.0
ob_cylinder_003.location = (0.856, 5.184, 1.699)
ob_cylinder_003.rotation_euler = (1.571, -0.0, -0.0)
ob_cylinder_003.lock_rotations_4d = False
ob_cylinder_003.empty_display_type = 'ARROWS'
ob_cylinder_003.color = (0.0, 0.0, 0.0, 1.0)
ob_cylinder_003.lineart.crease_threshold = 0.0
ob_cylinder_002.location = (-0.5283, 5.184, 1.699)
ob_cylinder_002.rotation_euler = (1.571, -0.0, -0.0)
ob_cylinder_002.lock_rotations_4d = False
ob_cylinder_002.empty_display_type = 'ARROWS'
ob_cylinder_002.color = (0.0, 0.0, 0.0, 1.0)
ob_cylinder_002.lineart.crease_threshold = 0.0
ob_cylinder_001.location = (-0.9898, 5.184, 1.699)
ob_cylinder_001.rotation_euler = (1.571, -0.0, -0.0)
ob_cylinder_001.lock_rotations_4d = False
ob_cylinder_001.empty_display_type = 'ARROWS'
ob_cylinder_001.color = (0.0, 0.0, 0.0, 1.0)
ob_cylinder_001.lineart.crease_threshold = 0.0
ob_cube_013.location = (-1.573, 4.43, 1.238)
ob_cube_013.rotation_euler = (1.571, -0.0, -0.0)
ob_cube_013.lock_rotations_4d = False
ob_cube_013.empty_display_type = 'ARROWS'
ob_cube_013.color = (0.0, 0.0, 0.0, 1.0)
ob_cube_013.lineart.crease_threshold = 0.0
ob_cube_012.location = (-1.573, 4.514, 0.8377)
ob_cube_012.rotation_euler = (1.571, -0.0, -0.0)
ob_cube_012.lock_rotations_4d = False
ob_cube_012.empty_display_type = 'ARROWS'
ob_cube_012.color = (0.0, 0.0, 0.0, 1.0)
ob_cube_012.lineart.crease_threshold = 0.0
ob_circle.location = (-0.04953, 3.657, 1.009)
ob_circle.rotation_euler = (1.571, 1.269e-08, 1.571)
ob_circle.scale = (1.024, 0.9188, 1.024)
ob_circle.lock_rotations_4d = False
ob_circle.empty_display_type = 'ARROWS'
ob_circle.color = (0.0, 0.0, 0.0, 1.0)
ob_circle.lineart.crease_threshold = 0.0
ob_cube_011.location = (-0.04953, 4.686, 2.782)
ob_cube_011.lock_rotations_4d = False
ob_cube_011.empty_display_type = 'ARROWS'
ob_cube_011.color = (0.0, 0.0, 0.0, 1.0)
ob_cube_011.lineart.crease_threshold = 0.0
ob_cube_010.location = (-1.13, 4.617, 2.565)
ob_cube_010.rotation_euler = (-1.834e-09, 0.2569, -0.8036)
ob_cube_010.scale = (0.6147, 0.6147, 0.7917)
ob_cube_010.lock_rotations_4d = False
ob_cube_010.empty_display_type = 'ARROWS'
ob_cube_010.color = (0.0, 0.0, 0.0, 1.0)
ob_cube_010.lineart.crease_threshold = 0.0
ob_cube_009.location = (-1.422, 4.37, 1.946)
ob_cube_009.rotation_euler = (1.571, 1.269e-08, 1.571)
ob_cube_009.scale = (0.7245, 0.5436, 0.07233)
ob_cube_009.lock_rotations_4d = False
ob_cube_009.empty_display_type = 'ARROWS'
ob_cube_009.color = (0.0, 0.0, 0.0, 1.0)
ob_cube_009.lineart.crease_threshold = 0.0
ob_mesh.location = (-1.36, 3.655, 0.7491)
ob_mesh.rotation_euler = (1.571, 1.269e-08, -1.571)
ob_mesh.scale = (-0.5316, -0.5316, 0.5316)
ob_mesh.lock_rotations_4d = False
ob_mesh.empty_display_type = 'ARROWS'
ob_mesh.color = (0.0, 0.0, 0.0, 1.0)
ob_mesh.lineart.crease_threshold = 0.0
ob_cylinder.location = (-1.175, 2.303, 2.277)
ob_cylinder.lock_rotations_4d = False
ob_cylinder.empty_display_type = 'ARROWS'
ob_cylinder.color = (0.0, 0.0, 0.0, 1.0)
ob_cylinder.lineart.crease_threshold = 0.0
ob_cube_008.location = (-0.8585, 4.31, 3.072)
ob_cube_008.rotation_euler = (1.497, 0.4119, 1.537)
ob_cube_008.scale = (1.0, 1.0, 0.4499)
ob_cube_008.lock_rotations_4d = False
ob_cube_008.empty_display_type = 'ARROWS'
ob_cube_008.color = (0.0, 0.0, 0.0, 1.0)
ob_cube_008.lineart.crease_threshold = 0.0
ob_cube_007.location = (-0.04607, 4.898, 2.26)
ob_cube_007.rotation_euler = (1.571, 0.2866, 1.571)
ob_cube_007.scale = (1.0, 1.0, 0.4499)
ob_cube_007.lock_rotations_4d = False
ob_cube_007.empty_display_type = 'ARROWS'
ob_cube_007.color = (0.0, 0.0, 0.0, 1.0)
ob_cube_007.lineart.crease_threshold = 0.0
ob_cube_006.location = (0.258, 4.898, 2.26)
ob_cube_006.rotation_euler = (1.571, 0.2866, 1.571)
ob_cube_006.scale = (1.0, 1.0, 0.4499)
ob_cube_006.lock_rotations_4d = False
ob_cube_006.empty_display_type = 'ARROWS'
ob_cube_006.color = (0.0, 0.0, 0.0, 1.0)
ob_cube_006.lineart.crease_threshold = 0.0
ob_cube_005.location = (0.558, 4.898, 2.26)
ob_cube_005.rotation_euler = (1.571, 0.2866, 1.571)
ob_cube_005.scale = (1.0, 1.0, 0.4499)
ob_cube_005.lock_rotations_4d = False
ob_cube_005.empty_display_type = 'ARROWS'
ob_cube_005.color = (0.0, 0.0, 0.0, 1.0)
ob_cube_005.lineart.crease_threshold = 0.0
ob_cube_004.location = (0.858, 4.898, 2.26)
ob_cube_004.rotation_euler = (1.571, 0.2866, 1.571)
ob_cube_004.scale = (1.0, 1.0, 0.4499)
ob_cube_004.lock_rotations_4d = False
ob_cube_004.empty_display_type = 'ARROWS'
ob_cube_004.color = (0.0, 0.0, 0.0, 1.0)
ob_cube_004.lineart.crease_threshold = 0.0
ob_cube_003.location = (-0.3461, 4.898, 2.26)
ob_cube_003.rotation_euler = (1.571, 0.2866, 1.571)
ob_cube_003.scale = (1.0, 1.0, 0.4499)
ob_cube_003.lock_rotations_4d = False
ob_cube_003.empty_display_type = 'ARROWS'
ob_cube_003.color = (0.0, 0.0, 0.0, 1.0)
ob_cube_003.lineart.crease_threshold = 0.0
ob_cube_002.location = (-0.6461, 4.898, 2.26)
ob_cube_002.rotation_euler = (1.571, 0.2866, 1.571)
ob_cube_002.scale = (1.0, 1.0, 0.4499)
ob_cube_002.lock_rotations_4d = False
ob_cube_002.empty_display_type = 'ARROWS'
ob_cube_002.color = (0.0, 0.0, 0.0, 1.0)
ob_cube_002.lineart.crease_threshold = 0.0
ob_cube_001.location = (-0.9461, 4.898, 2.26)
ob_cube_001.rotation_euler = (1.571, 0.2866, 1.571)
ob_cube_001.scale = (1.0, 1.0, 0.4499)
ob_cube_001.lock_rotations_4d = False
ob_cube_001.empty_display_type = 'ARROWS'
ob_cube_001.color = (0.0, 0.0, 0.0, 1.0)
ob_cube_001.lineart.crease_threshold = 0.0
ob_cube.location = (1.443, 3.575, 0.8512)
ob_cube.rotation_euler = (1.571, 1.269e-08, 1.571)
ob_cube.lock_rotations_4d = False
ob_cube.empty_display_type = 'ARROWS'
ob_cube.color = (0.0, 0.0, 0.0, 1.0)
ob_cube.lineart.crease_threshold = 0.0
ob_mesh_001.location = (-1.208, -2.649, 0.9686)
ob_mesh_001.rotation_euler = (1.571, 1.269e-08, -1.571)
ob_mesh_001.scale = (-0.6876, -0.6876, 0.6876)
ob_mesh_001.lock_rotations_4d = False
ob_mesh_001.empty_display_type = 'ARROWS'
ob_mesh_001.color = (0.0, 0.0, 0.0, 1.0)
ob_mesh_001.lineart.crease_threshold = 0.0
ob_plane.location = (0.0, 0.0, 0.5016)
ob_plane.lock_rotations_4d = False
ob_plane.empty_display_type = 'ARROWS'
ob_plane.color = (0.0, 0.0, 0.0, 1.0)
ob_plane.lineart.crease_threshold = 0.0

# ---- collection membership
col_collection_1.objects.link(ob_cube_027)
col_collection_1.objects.link(ob_cube_026)
col_collection_1.objects.link(ob_cube_025)
col_collection_1.objects.link(ob_cube_024)
col_collection_1.objects.link(ob_cube_023)
col_collection_1.objects.link(ob_cube_022)
col_collection_1.objects.link(ob_cube_021)
col_collection_1.objects.link(ob_cube_019)
col_collection_1.objects.link(ob_cube_020)
col_collection_1.objects.link(ob_cylinder_006)
col_collection_1.objects.link(ob_cylinder_005)
col_collection_1.objects.link(ob_cube_018)
col_collection_1.objects.link(ob_cube_017)
col_collection_1.objects.link(ob_cube_016)
col_collection_1.objects.link(ob_cube_015)
col_collection_1.objects.link(ob_circle_001)
col_collection_1.objects.link(ob_cube_014)
col_collection_1.objects.link(ob_cylinder_004)
col_collection_1.objects.link(ob_cylinder_003)
col_collection_1.objects.link(ob_cylinder_002)
col_collection_1.objects.link(ob_cylinder_001)
col_collection_1.objects.link(ob_cube_013)
col_collection_1.objects.link(ob_cube_012)
col_collection_1.objects.link(ob_circle)
col_collection_1.objects.link(ob_cube_011)
col_collection_1.objects.link(ob_cube_010)
col_collection_1.objects.link(ob_cube_009)
col_collection_1.objects.link(ob_mesh)
col_collection_1.objects.link(ob_cylinder)
col_collection_1.objects.link(ob_cube_008)
col_collection_1.objects.link(ob_cube_007)
col_collection_1.objects.link(ob_cube_006)
col_collection_1.objects.link(ob_cube_005)
col_collection_1.objects.link(ob_cube_004)
col_collection_1.objects.link(ob_cube_003)
col_collection_1.objects.link(ob_cube_002)
col_collection_1.objects.link(ob_cube_001)
col_collection_1.objects.link(ob_cube)
col_collection_1.objects.link(ob_mesh_001)
col_collection_1.objects.link(ob_plane)

# ---- scene / render settings (as saved in the file)
scene.frame_start = 1; scene.frame_end = 250; scene.frame_set(1)
scene.render.engine = 'BLENDER_EEVEE_NEXT'
scene.render.image_settings.file_format = 'TARGA'
scene.render.image_settings.color_mode = 'RGB'
scene.render.image_settings.compression = 90
scene.render.resolution_x = 640
scene.render.resolution_y = 480
scene.render.pixel_aspect_x = 100.0
scene.render.pixel_aspect_y = 100.0
scene.render.fps = 25
scene.render.dither_intensity = 0.0
scene.render.use_compositing = False
scene.render.use_sequencer = False
scene.render.use_file_extension = False
scene.render.bake_margin = 2
scene.render.bake_bias = 0.0
scene.render.use_stamp_time = False
scene.render.use_stamp_date = False
scene.render.use_stamp_frame = False
scene.render.use_stamp_camera = False
scene.render.use_stamp_scene = False
scene.render.use_stamp_filename = False
scene.render.use_stamp_render_time = False
scene.render.stamp_font_size = 0
scene.cycles.use_denoising = False
scene.cycles.samples = 10
scene.cycles.sampling_pattern = 'TABULATED_SOBOL'
scene.cycles.light_sampling_threshold = 0.0
scene.cycles.use_adaptive_sampling = False
scene.cycles.use_light_tree = False
scene.cycles.blur_glossy = 0.0
scene.cycles.volume_bounces = 1
scene.cycles.pixel_filter_type = 'GAUSSIAN'
scene.cycles.sample_clamp_indirect = 0.0
scene.view_settings.view_transform = 'Raw'
bpy.context.view_layer.update()

# ---- added for rendering (the .blend has no active camera and no usable light): camera, sun + grey world if the file has none
cam_auto = bpy.data.cameras.new('AutoCamera')
cam_auto.lens = 50.0
cam_auto.sensor_width = 36.0
cam_auto.clip_end = 1000.0
ob_auto_camera = bpy.data.objects.new('AutoCamera', cam_auto)
scene.collection.objects.link(ob_auto_camera)
ob_auto_camera.location = (20.3423, -29.2166, 20.6839)
ob_auto_camera.rotation_euler = (1.09748, -7.21219e-08, 0.694738)
scene.camera = ob_auto_camera
light_auto_sun = bpy.data.lights.new('AutoSun', 'SUN')
light_auto_sun.energy = 3.0
light_auto_sun.angle = 0.0523599
ob_auto_sun = bpy.data.objects.new('AutoSun', light_auto_sun)
scene.collection.objects.link(ob_auto_sun)
ob_auto_sun.rotation_euler = (0.872665, 0.174533, 0.523599)
if scene.world is None:
    world_auto = bpy.data.worlds.new('AutoWorld')
    world_auto.color = (0.3, 0.3, 0.3)
    scene.world = world_auto
bpy.context.view_layer.update()
